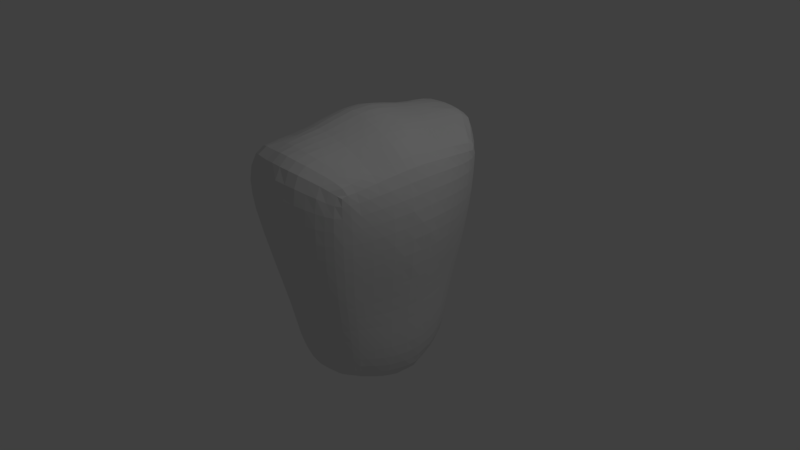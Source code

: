 # Source: player_torso.blend  (saved by Blender 2.78.0; exported with 4.5.12 LTS)
import bpy
from mathutils import Matrix  # noqa: F401  (used for matrix-valued properties, if any)

bpy.ops.wm.read_factory_settings(use_empty=True)
scene = bpy.context.scene
scene.name = 'Scene'

# ---- collections
col_collection_1 = bpy.data.collections.new('Collection 1'); scene.collection.children.link(col_collection_1)

# ---- world
world_world = bpy.data.worlds.new('World'); scene.world = world_world
world_world.color = (0.05088, 0.05088, 0.05088)
world_world.use_sun_shadow = False
world_world.sun_shadow_jitter_overblur = 0.0
world_world.cycles.sampling_method = 'MANUAL'

# ---- cameras
cam_camera = bpy.data.cameras.new('Camera')
cam_camera.clip_end = 100.0
cam_camera.lens = 35.0
cam_camera.sensor_width = 32.0
cam_camera.sensor_height = 18.0
cam_camera.ortho_scale = 7.314
cam_camera.dof.focus_distance = 0.0
cam_camera.dof.aperture_fstop = 128.0

# ---- lights
light_lamp = bpy.data.lights.new('Lamp', 'POINT')
light_lamp.transmission_factor = 0.0
light_lamp.cutoff_distance = 30.0
light_lamp.energy = 100.0
light_lamp.shadow_buffer_clip_start = 1.001
light_lamp.shadow_soft_size = 0.1
light_lamp.shadow_maximum_resolution = 0.006
light_lamp.use_absolute_resolution = True

# ---- meshes
me_cube_001 = bpy.data.meshes.new('Cube.001')
me_cube_001.from_pydata([(-0.5066, -0.7023, -0.7045), (-1.15, -1.088, 1.006), (-0.5058, 0.7058, -0.7072), (-1.144, 1.091, 1.006), (0.836, -0.7614, -0.8215), (1.136, -1.051, 0.977), (0.8371, 0.7557, -0.8157), (1.136, 1.048, 0.9771), (-0.642, -0.0003903, -0.7917), (-0.9714, -0.969, 0.07564), (-1.271, 0.0002171, 1.086), (-0.9751, 0.9707, 0.07586), (0.08496, 0.8938, -0.8903), (0.0608, 1.422, 1.197), (1.003, 0.9613, 0.02708), (1.134, -0.0003049, -0.9452), (1.243, 0.0002256, 1.047), (1.005, -0.9613, 0.02699), (0.08555, -0.8962, -0.8927), (0.06032, -1.421, 1.2), (0.05282, 0.0009612, 1.392), (0.04021, 9.615e-07, -1.15), (0.09528, -1.261, 0.03584), (1.347, -0.0005754, 0.03846), (0.09562, 1.262, 0.03562), (-1.118, -0.0004398, 0.094), (-0.5768, -0.3819, -0.756), (-1.168, -1.089, 0.601), (-1.22, 0.5518, 1.061), (-0.7156, 0.8228, -0.3846), (-0.2667, 0.8352, -0.8304), (0.7453, 1.279, 1.118), (0.9077, 0.8484, -0.4707), (1.024, 0.4431, -0.9056), (1.186, -0.57, 1.012), (0.9082, -0.8478, -0.4704), (0.5012, -0.8485, -0.8798), (-0.6142, -1.32, 1.165), (-0.5757, 0.3823, -0.7552), (-0.7144, -0.8216, -0.3855), (-1.22, -0.5515, 1.06), (-1.17, 1.089, 0.6011), (0.5039, 0.8428, -0.8738), (-0.6146, 1.318, 1.162), (1.11, 1.036, 0.5495), (1.014, -0.4425, -0.9006), (1.185, 0.5694, 1.011), (1.11, -1.037, 0.5494), (-0.2661, -0.8346, -0.83), (0.7441, -1.28, 1.117), (0.04642, -0.661, 1.316), (0.0476, 0.6602, 1.317), (0.6916, 0.0007895, 1.278), (-0.6302, 0.001151, 1.328), (0.07083, -0.4841, -1.063), (0.07099, 0.4819, -1.062), (-0.388, -4.715e-05, -1.08), (0.6794, 0.0001117, -1.117), (-0.5079, -1.158, 0.05318), (0.634, -1.206, 0.02544), (0.08266, -1.102, -0.5005), (0.09794, -1.504, 0.6437), (1.231, -0.5171, 0.03136), (1.231, 0.5138, 0.03229), (1.252, -0.0005947, -0.5178), (1.443, -0.0002088, 0.5769), (0.6365, 1.208, 0.02486), (-0.5059, 1.156, 0.05279), (0.08257, 1.104, -0.5022), (0.0979, 1.507, 0.6441), (-1.079, 0.5064, 0.09079), (-1.081, -0.5052, 0.09048), (-0.8575, -0.000547, -0.375), (-1.415, -0.0002693, 0.5971), (-1.312, -0.5518, 0.5959), (-0.8253, -0.4343, -0.3727), (-0.8246, 0.4354, -0.3713), (-0.6211, 1.355, 0.6348), (-0.3657, 1.031, -0.4551), (0.532, 1.043, -0.4883), (1.344, 0.5521, 0.5615), (1.15, 0.4667, -0.5003), (1.149, -0.4681, -0.4983), (0.7179, -1.345, 0.5939), (0.5309, -1.041, -0.4885), (-0.367, -1.03, -0.4535), (0.5851, 0.4619, -1.048), (-0.2984, 0.4311, -0.9884), (-0.2968, -0.4314, -0.9886), (-0.6067, 0.6212, 1.259), (0.6551, 0.6068, 1.21), (0.6563, -0.6089, 1.209), (-0.6064, -0.6234, 1.257), (0.5795, -0.4633, -1.048), (-0.6267, -1.354, 0.6352), (1.339, -0.5545, 0.5601), (0.7212, 1.343, 0.593), (-1.31, 0.553, 0.5962), (-0.5326, -0.5708, -0.7298), (-1.174, -1.098, 0.8423), (-1.181, 0.8834, 1.035), (-0.5889, 0.7549, -0.5796), (-0.4051, 0.7651, -0.7657), (0.9874, 1.139, 1.033), (0.8706, 0.7989, -0.6876), (0.917, 0.6353, -0.8621), (1.157, -0.8593, 0.9925), (0.8688, -0.7979, -0.686), (0.6992, -0.8003, -0.8501), (-0.9484, -1.183, 1.074), (-0.6214, 0.1907, -0.78), (-0.8439, -0.8937, -0.1664), (-1.257, -0.2614, 1.077), (-1.086, 1.034, 0.3363), (0.2916, 0.8742, -0.8849), (-0.2782, 1.387, 1.19), (1.06, 1.005, 0.2856), (1.092, -0.2258, -0.9279), (1.222, 0.2738, 1.035), (1.061, -1.006, 0.2854), (-0.1025, -0.8796, -0.872), (0.4196, -1.39, 1.178), (0.05323, -1.122, 1.284), (0.05096, 0.305, 1.366), (0.9664, 0.0002849, 1.183), (-0.304, 0.0008997, 1.385), (0.084, -0.7094, -0.996), (0.05107, 0.2416, -1.116), (-0.53, -7.938e-06, -0.9586), (0.3533, 3.457e-05, -1.133), (-0.7915, -1.091, 0.06482), (0.3805, -1.26, 0.02722), (0.08432, -1.018, -0.722), (0.1034, -1.386, 0.3244), (1.126, -0.7591, 0.0278), (1.313, 0.2575, 0.03637), (1.215, -0.0003646, -0.7552), (1.411, -0.0004946, 0.3119), (0.8431, 1.109, 0.02663), (-0.2021, 1.221, 0.04574), (0.08335, 1.024, -0.7267), (0.1034, 1.389, 0.3245), (-1.048, 0.7603, 0.08552), (-1.107, -0.2494, 0.09367), (-0.7458, -0.0006374, -0.5929), (-1.266, -0.0004017, 0.3418), (-0.6236, -0.191, -0.7815), (-1.082, -1.033, 0.3364), (-1.258, 0.2615, 1.077), (-0.8461, 0.8949, -0.1658), (-0.1034, 0.8855, -0.8774), (0.4214, 1.392, 1.179), (0.9493, 0.904, -0.2244), (1.097, 0.2257, -0.9301), (1.222, -0.2738, 1.035), (0.951, -0.9039, -0.2244), (0.2917, -0.8767, -0.8872), (-0.2778, -1.388, 1.19), (-0.5328, 0.5723, -0.7306), (-0.5886, -0.753, -0.5795), (-1.179, -0.879, 1.032), (-1.173, 1.1, 0.8436), (0.7036, 0.8011, -0.8523), (-0.9418, 1.183, 1.073), (1.134, 1.049, 0.8004), (0.9085, -0.6348, -0.857), (1.155, 0.8556, 0.9899), (1.134, -1.05, 0.8001), (-0.406, -0.7619, -0.7629), (0.9909, -1.145, 1.037), (0.0482, -0.3027, 1.363), (0.05334, 1.124, 1.283), (0.398, 0.001186, 1.336), (-0.9541, 0.0007404, 1.22), (0.05056, -0.2415, -1.116), (0.08269, 0.7094, -0.9962), (-0.2043, -2.485e-06, -1.138), (0.9455, 9.343e-06, -1.058), (-0.2032, -1.22, 0.04594), (0.8415, -1.106, 0.02701), (0.08607, -1.168, -0.2382), (0.07803, -1.518, 0.9611), (1.311, -0.2595, 0.03554), (1.123, 0.7552, 0.02857), (1.28, -0.000599, -0.2425), (1.386, 3.588e-05, 0.8251), (0.3816, 1.261, 0.02688), (-0.7916, 1.089, 0.06512), (0.08648, 1.168, -0.2383), (0.07883, 1.52, 0.9615), (-1.105, 0.2488, 0.0937), (-1.045, -0.7572, 0.08518), (-0.9815, -0.0004428, -0.145), (-1.45, -2.008e-05, 0.8579), (-1.377, -0.2608, 0.5963), (-1.254, -0.8439, 0.5958), (-1.21, -0.5353, 0.3407), (-1.329, -0.5528, 0.8457), (-0.8489, -0.2175, -0.3737), (-0.7858, -0.6422, -0.3742), (-0.7028, -0.4014, -0.5788), (-0.9508, -0.47, -0.148), (-0.7881, 0.6453, -0.3731), (-0.8476, 0.2169, -0.3728), (-0.7011, 0.4017, -0.5771), (-0.9504, 0.4716, -0.1473), (-0.251, 1.456, 0.6474), (-0.936, 1.23, 0.6148), (-0.5615, 1.247, 0.332), (-0.6427, 1.409, 0.9421), (-0.1454, 1.084, -0.4866), (-0.566, 0.9447, -0.4124), (-0.3022, 0.9603, -0.6769), (-0.4424, 1.088, -0.2066), (0.7369, 0.9667, -0.4749), (0.3109, 1.087, -0.4982), (0.505, 0.9626, -0.7117), (0.5801, 1.12, -0.235), (1.413, 0.275, 0.572), (1.233, 0.8151, 0.5493), (1.304, 0.5342, 0.2999), (1.317, 0.5644, 0.8082), (1.224, 0.2372, -0.5126), (1.039, 0.6754, -0.4809), (1.117, 0.45, -0.7319), (1.172, 0.4899, -0.2369), (1.041, -0.6768, -0.4799), (1.222, -0.2385, -0.511), (1.109, -0.4501, -0.7269), (1.174, -0.4922, -0.2369), (0.4288, -1.455, 0.6254), (0.9422, -1.205, 0.5663), (0.6808, -1.286, 0.301), (0.7407, -1.361, 0.8873), (0.311, -1.085, -0.4975), (0.7352, -0.9646, -0.4751), (0.5043, -0.9602, -0.7102), (0.5787, -1.118, -0.2352), (-0.5679, -0.9452, -0.4124), (-0.1459, -1.082, -0.4847), (-0.3023, -0.9533, -0.6696), (-0.4443, -1.09, -0.2064), (0.6469, 0.2318, -1.094), (0.5313, 0.6737, -0.9798), (0.3183, 0.476, -1.06), (0.8357, 0.4477, -1.005), (-0.3584, 0.2118, -1.048), (-0.2644, 0.6533, -0.9252), (-0.4396, 0.3929, -0.8919), (-0.1356, 0.4668, -1.043), (-0.2641, -0.6553, -0.9266), (-0.3578, -0.2114, -1.047), (-0.438, -0.3917, -0.8916), (-0.1351, -0.4686, -1.044), (-0.6239, 0.2932, 1.307), (-0.602, 1.03, 1.224), (-0.2903, 0.6494, 1.314), (-0.9356, 0.5839, 1.174), (0.6763, 0.2835, 1.256), (0.7133, 1.006, 1.189), (0.9273, 0.5812, 1.119), (0.375, 0.643, 1.277), (0.7149, -1.009, 1.19), (0.6723, -0.2834, 1.252), (0.9305, -0.5829, 1.12), (0.3729, -0.6457, 1.276), (-0.6012, -1.035, 1.228), (-0.6236, -0.2917, 1.301), (-0.2891, -0.6517, 1.312), (-0.9361, -0.5861, 1.173), (0.5282, -0.677, -0.9825), (0.6416, -0.2314, -1.091), (0.3162, -0.4793, -1.062), (0.8278, -0.4476, -1.002), (-0.9476, -1.237, 0.6154), (-0.2511, -1.451, 0.6469), (-0.566, -1.247, 0.3327), (-0.6477, -1.409, 0.9416), (1.233, -0.8177, 0.5486), (1.405, -0.2764, 0.5703), (1.299, -0.5378, 0.2981), (1.314, -0.5655, 0.8078), (0.9446, 1.205, 0.5656), (0.4317, 1.455, 0.6247), (0.6845, 1.286, 0.2999), (0.7435, 1.358, 0.887), (-1.264, 0.8523, 0.5969), (-1.374, 0.2601, 0.5963), (-1.207, 0.5365, 0.3409), (-1.329, 0.5538, 0.8463), (-1.411, 0.2589, 0.8536), (-1.244, 0.2585, 0.3416), (-1.174, 0.8148, 0.3391), (0.4335, 1.489, 0.9443), (0.4134, 1.367, 0.3131), (0.898, 1.168, 0.2906), (1.368, -0.2789, 0.8205), (1.381, -0.2691, 0.308), (1.188, -0.7934, 0.2878), (-0.2755, -1.496, 0.9699), (-0.2245, -1.331, 0.3317), (-0.8821, -1.167, 0.3353), (0.9123, -0.2259, -1.042), (0.3375, -0.2398, -1.107), (0.3, -0.7, -0.9962), (-0.9501, -0.2758, 1.206), (-0.3013, -0.2994, 1.364), (-0.2793, -1.108, 1.273), (0.3885, -0.2962, 1.316), (0.9435, -0.2722, 1.161), (0.9748, -0.9173, 1.107), (0.4034, 1.109, 1.263), (0.974, 0.9166, 1.107), (0.9436, 0.2721, 1.162), (-0.9359, 0.9401, 1.149), (-0.2791, 1.109, 1.275), (-0.3017, 0.301, 1.367), (-0.1821, -0.2309, -1.103), (-0.5019, -0.1935, -0.9379), (-0.4003, -0.6001, -0.8429), (-0.1071, 0.6986, -0.9795), (-0.4005, 0.6005, -0.8435), (-0.5014, 0.1942, -0.9374), (0.7508, 0.6509, -0.9471), (0.3004, 0.6971, -0.994), (0.3389, 0.2396, -1.108), (-0.1779, -1.141, -0.226), (-0.1177, -1.006, -0.7086), (-0.4641, -0.8666, -0.6167), (0.7862, -1.036, -0.227), (0.7027, -0.8961, -0.6955), (0.2953, -0.9982, -0.7174), (0.9778, -1.214, 0.835), (0.8948, -1.165, 0.2915), (0.4115, -1.366, 0.3138), (1.25, -0.2489, -0.2414), (1.184, -0.2301, -0.7461), (0.998, -0.6467, -0.7005), (1.071, 0.7148, -0.2288), (1.002, 0.6466, -0.7032), (1.191, 0.2296, -0.7499), (1.235, 0.8351, 0.7969), (1.186, 0.7888, 0.289), (1.384, 0.2672, 0.309), (0.3418, 1.162, -0.2412), (0.2942, 1.003, -0.7216), (0.7048, 0.8972, -0.6956), (-0.688, 1.018, -0.184), (-0.4625, 0.8705, -0.6207), (-0.1183, 1.011, -0.7133), (-0.9618, 1.26, 0.8804), (-0.8767, 1.163, 0.3355), (-0.2237, 1.334, 0.3316), (-0.9719, 0.2339, -0.145), (-0.7323, 0.2006, -0.5876), (-0.6593, 0.5952, -0.5704), (-0.9158, -0.6998, -0.1546), (-0.6588, -0.5933, -0.5714), (-0.7343, -0.2015, -0.5889), (-1.274, -0.8644, 0.8389), (-1.169, -0.8096, 0.3392), (-1.247, -0.2594, 0.3415), (-1.411, -0.2591, 0.8536), (-0.9731, -0.2343, -0.1452), (-0.9169, 0.7016, -0.1534), (-0.275, 1.497, 0.9709), (-0.1765, 1.141, -0.2259), (0.7866, 1.037, -0.2271), (1.367, 0.2783, 0.8202), (1.25, 0.2472, -0.2413), (1.074, -0.7168, -0.2291), (0.4301, -1.487, 0.9429), (0.3412, -1.161, -0.2411), (-0.6875, -1.019, -0.1843), (0.9157, 0.2265, -1.044), (-0.1819, 0.231, -1.103), (-0.1067, -0.6969, -0.9773), (-0.9493, 0.2773, 1.206), (0.3911, 0.2986, 1.317), (0.4029, -1.108, 1.263), (-0.9364, -0.9387, 1.149), (0.745, -0.6497, -0.9423), (-0.9636, -1.258, 0.8791), (1.234, -0.836, 0.797), (0.977, 1.211, 0.8342), (-1.275, 0.8669, 0.8405), (-0.5169, -0.6501, -0.7178), (-1.167, -1.097, 0.9412), (-1.166, 1.014, 1.023), (-0.5391, 0.7269, -0.6577), (-0.4633, 0.7316, -0.7338), (1.086, 1.094, 1.011), (0.8527, 0.7765, -0.7684), (0.8728, 0.7114, -0.8412), (1.154, -0.9803, 0.9937), (0.8493, -0.7752, -0.7658), (0.781, -0.7809, -0.8377), (-1.077, -1.132, 1.038), (-0.6364, 0.0952, -0.7886), (-0.9089, -0.9322, -0.04857), (-1.268, -0.1294, 1.083), (-1.03, 1.001, 0.205), (0.1866, 0.887, -0.8895), (-0.1131, 1.414, 1.199), (1.031, 0.984, 0.1555), (1.118, -0.1137, -0.9382), (1.237, 0.1351, 1.045), (1.032, -0.9843, 0.1554), (-0.01133, -0.8938, -0.887), (0.2403, -1.412, 1.191), (0.05522, -1.301, 1.259), (0.05271, 0.1493, 1.388), (1.112, 0.0001144, 1.122), (-0.1311, 0.0007563, 1.397), (0.08465, -0.8139, -0.955), (0.04282, 0.1227, -1.14), (-0.5888, -0.0001466, -0.8804), (0.1921, 1.7e-05, -1.139), (-0.9011, -1.044, 0.06996), (0.241, -1.268, 0.03049), (0.08564, -0.9608, -0.812), (0.1001, -1.321, 0.1773), (1.07, -0.8676, 0.02704), (1.342, 0.1286, 0.03855), (1.177, -0.000257, -0.8538), (1.379, -0.000584, 0.1757), (0.93, 1.043, 0.02665), (-0.05246, 1.245, 0.04075), (0.0843, 0.9663, -0.817), (0.1003, 1.323, 0.1773), (-1.023, 0.8773, 0.08048), (-1.116, -0.1242, 0.09382), (-0.6937, -0.0005631, -0.6955), (-1.191, -0.0004218, 0.2169), (-0.6022, -0.2859, -0.77), (-1.132, -1.065, 0.4691), (-1.242, 0.3987, 1.07), (-0.7802, 0.8577, -0.2777), (-0.1881, 0.8673, -0.8601), (0.5932, 1.353, 1.161), (0.9269, 0.875, -0.3487), (1.065, 0.3361, -0.919), (1.204, -0.4184, 1.025), (0.9281, -0.8747, -0.3486), (0.3966, -0.8646, -0.8848), (-0.4423, -1.367, 1.189), (-0.5523, 0.4789, -0.7428), (-0.6486, -0.786, -0.4867), (-1.202, -0.7219, 1.049), (-1.17, 1.093, 0.727), (0.6065, 0.8262, -0.8685), (-0.7897, 1.255, 1.122), (1.124, 1.043, 0.679), (0.9591, -0.5436, -0.8784), (1.173, 0.7201, 1.003), (1.124, -1.044, 0.6788), (-0.3389, -0.799, -0.7974), (0.8798, -1.213, 1.08), (0.04721, -0.4667, 1.343), (0.04682, 0.915, 1.302), (0.5487, 0.00101, 1.307), (-0.791, 0.001015, 1.275), (0.06025, -0.362, -1.089), (0.07758, 0.6009, -1.034), (-0.3014, -2.787e-05, -1.117), (0.8189, 0.0001067, -1.092), (-0.3546, -1.19, 0.04924), (0.7445, -1.163, 0.02602), (0.08358, -1.134, -0.3719), (0.08805, -1.525, 0.8089), (1.279, -0.3891, 0.034), (1.177, 0.6383, 0.02992), (1.262, -0.0006082, -0.3824), (1.419, -0.0001322, 0.7021), (0.5146, 1.24, 0.02478), (-0.6576, 1.123, 0.0582), (0.08384, 1.135, -0.3723), (0.08847, 1.527, 0.8092), (-1.092, 0.3762, 0.09238), (-1.065, -0.6342, 0.08786), (-0.9179, -0.0004769, -0.2611), (-1.459, -0.0001185, 0.7274), (-1.406, -0.1285, 0.5968), (-1.289, -0.7059, 0.5965), (-1.146, -0.5213, 0.2146), (-1.334, -0.554, 0.7223), (-0.8556, -0.1089, -0.3749), (-0.8089, -0.5412, -0.3732), (-0.6411, -0.389, -0.6722), (-0.8873, -0.452, -0.2619), (-0.7609, 0.7416, -0.3778), (-0.8374, 0.3262, -0.3721), (-0.6394, 0.3891, -0.6708), (-0.887, 0.4534, -0.2609), (-0.07591, 1.49, 0.6477), (-0.7957, 1.297, 0.6256), (-0.5329, 1.198, 0.1897), (-0.6395, 1.395, 0.7921), (-0.03192, 1.099, -0.4974), (-0.4701, 0.9916, -0.4334), (-0.2805, 0.9073, -0.7644), (-0.4042, 1.059, -0.3319), (0.828, 0.9148, -0.4713), (0.4226, 1.068, -0.4944), (0.5004, 0.9107, -0.8029), (0.5538, 1.079, -0.363), (1.44, 0.1373, 0.5766), (1.292, 0.6879, 0.5547), (1.269, 0.5242, 0.1666), (1.339, 0.5588, 0.6874), (1.246, 0.1189, -0.5172), (1.098, 0.5746, -0.4906), (1.079, 0.4451, -0.8265), (1.158, 0.4777, -0.3704), (0.9788, -0.7688, -0.4734), (1.191, -0.3551, -0.5063), (1.069, -0.4447, -0.8211), (1.159, -0.4796, -0.3696), (0.2687, -1.496, 0.6373), (0.8394, -1.28, 0.5791), (0.6581, -1.248, 0.1611), (0.731, -1.36, 0.7431), (0.1973, -1.098, -0.5012), (0.6362, -1.008, -0.4816), (0.5001, -0.9079, -0.8002), (0.5526, -1.078, -0.3633), (-0.6525, -0.8911, -0.3966), (-0.2581, -1.061, -0.4719), (-0.2804, -0.8988, -0.756), (-0.4058, -1.059, -0.3313), (0.6747, 0.1161, -1.113), (0.5551, 0.5735, -1.021), (0.1912, 0.4802, -1.062), (0.7147, 0.4538, -1.03), (-0.3805, 0.1068, -1.072), (-0.2764, 0.5463, -0.9603), (-0.509, 0.3831, -0.8293), (-0.2218, 0.4512, -1.021), (-0.2605, -0.7553, -0.888), (-0.3273, -0.3174, -1.018), (-0.5088, -0.382, -0.8295), (-0.2208, -0.4522, -1.021), (-0.6284, 0.1442, 1.326), (-0.5988, 0.8292, 1.235), (-0.1248, 0.6574, 1.325), (-0.7709, 0.6052, 1.221), (0.6894, 0.1391, 1.275), (0.6809, 0.8115, 1.196), (1.066, 0.5737, 1.072), (0.5212, 0.6263, 1.249), (0.7339, -1.167, 1.168), (0.6598, -0.4346, 1.233), (1.068, -0.5746, 1.074), (0.5207, -0.629, 1.247), (-0.6034, -1.205, 1.215), (-0.6157, -0.4465, 1.283), (-0.1246, -0.6592, 1.324), (-0.7716, -0.6077, 1.219), (0.51, -0.7729, -0.9421), (0.6125, -0.3472, -1.072), (0.1903, -0.4835, -1.064), (0.7079, -0.4545, -1.029), (-1.082, -1.176, 0.6075), (-0.4337, -1.409, 0.6425), (-0.5362, -1.199, 0.1903), (-0.6449, -1.394, 0.7921), (1.175, -0.9347, 0.5469), (1.382, -0.4158, 0.5667), (1.266, -0.5278, 0.1651), (1.334, -0.5603, 0.6863), (1.035, 1.127, 0.5557), (0.5844, 1.403, 0.6091), (0.6616, 1.249, 0.16), (0.7339, 1.357, 0.7422), (-1.237, 0.9871, 0.5986), (-1.34, 0.3999, 0.5958), (-1.144, 0.5226, 0.2148), (-1.334, 0.5551, 0.7228), (-0.5525, -0.4784, -0.7424), (-1.17, -1.092, 0.7263), (-1.203, 0.7236, 1.05), (-0.6495, 0.7875, -0.486), (-0.3392, 0.8, -0.798), (0.8748, 1.203, 1.072), (0.8893, 0.8232, -0.5861), (0.9719, 0.5446, -0.8866), (1.172, -0.7212, 1.002), (0.8888, -0.8225, -0.5855), (0.6046, -0.8223, -0.8633), (-0.7914, -1.248, 1.117), (-0.6001, 0.2862, -0.7683), (-0.7788, -0.8567, -0.2786), (-1.242, -0.3991, 1.07), (-1.136, 1.065, 0.469), (0.3984, 0.8582, -0.8785), (-0.4429, 1.362, 1.185), (1.087, 1.023, 0.4172), (1.062, -0.336, -0.9184), (1.203, 0.4183, 1.024), (1.087, -1.024, 0.4171), (-0.1877, -0.8594, -0.8526), (0.5903, -1.349, 1.156), (0.04685, -0.9133, 1.302), (0.04972, 0.4708, 1.343), (0.8265, 0.0006114, 1.237), (-0.4693, 0.001196, 1.362), (0.07919, -0.6007, -1.033), (0.06189, 0.361, -1.089), (-0.4638, -9.549e-06, -1.026), (0.5193, 7.04e-05, -1.127), (-0.6581, -1.125, 0.05858), (0.512, -1.239, 0.02567), (0.08306, -1.065, -0.6182), (0.1032, -1.451, 0.4795), (1.18, -0.6414, 0.02917), (1.278, 0.386, 0.03468), (1.24, -0.000513, -0.6433), (1.437, -0.0003515, 0.4462), (0.7455, 1.164, 0.02589), (-0.353, 1.191, 0.04948), (0.08251, 1.069, -0.6218), (0.1032, 1.453, 0.4796), (-1.066, 0.6362, 0.08875), (-1.095, -0.3764, 0.09266), (-0.8002, -0.0006166, -0.4857), (-1.343, -0.0003663, 0.4685), (-0.6378, -0.09586, -0.7894), (-1.026, -0.9997, 0.205), (-1.27, 0.1299, 1.085), (-0.9121, 0.9338, -0.04818), (-0.01215, 0.8948, -0.8877), (0.2414, 1.411, 1.188), (0.9752, 0.9339, -0.09928), (1.13, 0.1134, -0.9446), (1.235, -0.135, 1.043), (0.9771, -0.9337, -0.09933), (0.1875, -0.8872, -0.8897), (-0.1112, -1.406, 1.193), (-0.5168, 0.6525, -0.7189), (-0.5394, -0.724, -0.6561), (-1.164, -1.007, 1.018), (-1.164, 1.101, 0.9427), (0.7847, 0.7774, -0.8349), (-1.062, 1.126, 1.033), (1.14, 1.052, 0.9063), (0.8688, -0.7129, -0.8409), (1.145, 0.9703, 0.9845), (1.14, -1.054, 0.9059), (-0.4646, -0.7282, -0.731), (1.076, -1.086, 0.9991), (0.04977, -0.1479, 1.382), (0.05697, 1.293, 1.251), (0.2352, 0.001285, 1.366), (-1.117, 0.0006187, 1.159), (0.04286, -0.1227, -1.14), (0.08397, 0.8116, -0.9528), (-0.09278, -2.705e-06, -1.149), (1.054, -0.0001697, -1.011), (-0.05314, -1.244, 0.04129), (0.9285, -1.039, 0.02718), (0.0902, -1.209, -0.102), (0.06845, -1.487, 1.096), (1.336, -0.13, 0.03738), (1.066, 0.8635, 0.02773), (1.31, -0.0005989, -0.1016), (1.331, 0.0001887, 0.9426), (0.2413, 1.269, 0.03058), (-0.899, 1.041, 0.07096), (0.09062, 1.21, -0.1023), (0.06924, 1.49, 1.096), (-1.114, 0.1234, 0.09404), (-1.017, -0.8714, 0.08092), (-1.048, -0.0004401, -0.02668), (-1.38, 2.064e-05, 0.9823), (-1.342, -0.401, 0.5958), (-1.217, -0.9734, 0.5976), (-1.267, -0.5458, 0.4682), (-1.292, -0.5504, 0.9625), (-0.8386, -0.3261, -0.3728), (-0.7569, -0.7377, -0.3785), (-0.7638, -0.417, -0.4784), (-1.015, -0.4879, -0.03051), (-0.8089, 0.5429, -0.3713), (-0.8547, 0.108, -0.3741), (-0.7626, 0.4177, -0.4768), (-1.014, 0.4893, -0.03003), (-0.4324, 1.412, 0.6427), (-1.063, 1.164, 0.6068), (-0.5923, 1.301, 0.4803), (-0.6311, 1.385, 1.07), (-0.2571, 1.061, -0.4725), (-0.6505, 0.89, -0.3958), (-0.3309, 0.9997, -0.5721), (-0.4767, 1.121, -0.07882), (0.6378, 1.008, -0.4804), (0.1972, 1.099, -0.501), (0.5156, 1.005, -0.6059), (0.6087, 1.163, -0.1061), (1.384, 0.4134, 0.5675), (1.173, 0.9316, 0.5476), (1.33, 0.5437, 0.4318), (1.268, 0.5677, 0.9191), (1.191, 0.3535, -0.5071), (0.9767, 0.7675, -0.4737), (1.138, 0.4573, -0.6221), (1.196, 0.5022, -0.1023), (1.097, -0.5758, -0.4885), (1.242, -0.12, -0.5149), (1.134, -0.458, -0.6186), (1.198, -0.5049, -0.1028), (0.5794, -1.404, 0.6102), (1.032, -1.126, 0.5562), (0.7009, -1.319, 0.4457), (0.7456, -1.338, 1.017), (0.4226, -1.066, -0.4928), (0.8265, -0.9121, -0.4708), (0.5147, -1.003, -0.6054), (0.6069, -1.162, -0.106), (-0.4716, -0.9908, -0.432), (-0.03201, -1.096, -0.4939), (-0.3316, -0.9966, -0.5681), (-0.4784, -1.122, -0.07863), (0.6172, 0.3472, -1.072), (0.513, 0.7676, -0.9366), (0.4505, 0.4697, -1.056), (0.941, 0.4439, -0.9642), (-0.3282, 0.3185, -1.018), (-0.2609, 0.7535, -0.8864), (-0.3695, 0.4101, -0.9447), (-0.03811, 0.4773, -1.056), (-0.2759, -0.5475, -0.9602), (-0.3796, -0.1067, -1.07), (-0.3676, -0.4095, -0.9445), (-0.03795, -0.4791, -1.057), (-0.6165, 0.449, 1.286), (-0.6066, 1.196, 1.206), (-0.4485, 0.6372, 1.289), (-1.092, 0.5644, 1.121), (0.6625, 0.4356, 1.235), (0.7333, 1.165, 1.167), (0.789, 0.5928, 1.165), (0.2166, 0.6561, 1.298), (0.6827, -0.8131, 1.197), (0.6853, -0.1386, 1.269), (0.7916, -0.5949, 1.165), (0.2144, -0.6578, 1.299), (-0.5991, -0.8312, 1.235), (-0.628, -0.1427, 1.317), (-0.4475, -0.6394, 1.288), (-1.091, -0.5654, 1.121), (0.5514, -0.5744, -1.019), (0.6676, -0.1158, -1.109), (0.4469, -0.472, -1.057), (0.9323, -0.4434, -0.9603), (-0.8005, -1.297, 0.6259), (-0.0758, -1.485, 0.6473), (-0.5974, -1.3, 0.4809), (-0.6336, -1.385, 1.07), (1.288, -0.6897, 0.5536), (1.427, -0.138, 0.5743), (1.324, -0.5467, 0.43), (1.267, -0.5685, 0.9195), (0.8408, 1.277, 0.5783), (0.2691, 1.494, 0.6371), (0.7044, 1.318, 0.4446), (0.7478, 1.337, 1.017), (-1.291, 0.7087, 0.5969), (-1.403, 0.1281, 0.5969), (-1.265, 0.5469, 0.4684), (-1.293, 0.5511, 0.9629), (-1.366, 0.3974, 0.8489), (-1.441, 0.1286, 0.8569), (-1.416, 0.259, 0.7251), (-1.355, 0.2597, 0.976), (-1.225, 0.3942, 0.3412), (-1.26, 0.1276, 0.3417), (-1.174, 0.2545, 0.2166), (-1.312, 0.2604, 0.4683), (-1.145, 0.9382, 0.3375), (-1.194, 0.6805, 0.3403), (-1.112, 0.7881, 0.2111), (-1.224, 0.834, 0.4682), (0.5989, 1.432, 0.9189), (0.257, 1.522, 0.9609), (0.4351, 1.484, 0.787), (0.4272, 1.453, 1.074), (0.5556, 1.332, 0.306), (0.263, 1.39, 0.3189), (0.3992, 1.315, 0.1668), (0.4239, 1.413, 0.466), (0.9856, 1.094, 0.2871), (0.7981, 1.232, 0.2949), (0.8713, 1.141, 0.157), (0.9222, 1.189, 0.4274), (1.347, -0.4217, 0.815), (1.386, -0.1385, 0.8255), (1.398, -0.2784, 0.6978), (1.309, -0.2775, 0.9342), (1.347, -0.404, 0.3039), (1.409, -0.1346, 0.3118), (1.348, -0.2645, 0.1726), (1.396, -0.2732, 0.4399), (1.128, -0.9068, 0.2853), (1.246, -0.669, 0.2925), (1.158, -0.7776, 0.1574), (1.214, -0.8064, 0.4186), (-0.4574, -1.469, 0.9658), (-0.09988, -1.521, 0.9733), (-0.266, -1.491, 0.8142), (-0.2777, -1.457, 1.093), (-0.3918, -1.291, 0.332), (-0.05971, -1.364, 0.329), (-0.2137, -1.272, 0.1862), (-0.237, -1.392, 0.485), (-1.003, -1.113, 0.3356), (-0.7386, -1.209, 0.3343), (-0.837, -1.128, 0.1982), (-0.9158, -1.204, 0.4752), (0.8751, -0.3373, -1.025), (0.9426, -0.1135, -1.057), (0.7858, -0.2279, -1.074), (1.012, -0.2252, -0.9923), (0.3264, -0.3596, -1.086), (0.3485, -0.1207, -1.126), (0.1893, -0.2421, -1.112), (0.4902, -0.2357, -1.101), (0.2937, -0.7976, -0.951), (0.3072, -0.5942, -1.034), (0.1897, -0.7066, -0.9975), (0.4145, -0.6876, -0.9892), (-0.9428, -0.4233, 1.19), (-0.9546, -0.1352, 1.219), (-0.7857, -0.2847, 1.258), (-1.108, -0.2685, 1.143), (-0.2973, -0.4613, 1.342), (-0.305, -0.1467, 1.383), (-0.1305, -0.3019, 1.373), (-0.4628, -0.2969, 1.336), (-0.2776, -1.269, 1.244), (-0.2818, -0.899, 1.289), (-0.1163, -1.118, 1.282), (-0.4373, -1.079, 1.255), (0.3803, -0.458, 1.296), (0.3997, -0.1441, 1.333), (0.5357, -0.2903, 1.287), (0.2226, -0.3016, 1.341), (0.9276, -0.4195, 1.139), (0.9594, -0.1335, 1.179), (1.089, -0.2714, 1.104), (0.8058, -0.2772, 1.21), (0.9877, -1.052, 1.088), (0.9539, -0.7572, 1.113), (1.079, -0.8829, 1.058), (0.8462, -0.9551, 1.146), (0.3811, 0.8778, 1.267), (0.4136, 1.277, 1.237), (0.5683, 1.066, 1.232), (0.2269, 1.113, 1.273), (0.9502, 0.755, 1.112), (0.9892, 1.053, 1.09), (1.078, 0.8811, 1.057), (0.8447, 0.9534, 1.145), (0.9598, 0.1339, 1.179), (0.9263, 0.4186, 1.139), (1.09, 0.2712, 1.105), (0.8077, 0.2772, 1.213), (-0.9357, 0.7648, 1.162), (-0.9398, 1.087, 1.126), (-0.7727, 0.9832, 1.191), (-1.074, 0.9037, 1.098), (-0.2819, 0.8981, 1.289), (-0.2777, 1.274, 1.249), (-0.1156, 1.113, 1.28), (-0.4374, 1.077, 1.254), (-0.3045, 0.1485, 1.383), (-0.2981, 0.4625, 1.344), (-0.1298, 0.3034, 1.375), (-0.4638, 0.2988, 1.341), (-0.1588, -0.3472, -1.073), (-0.1986, -0.1169, -1.128), (-0.2755, -0.2219, -1.082), (-0.0738, -0.2376, -1.113), (-0.4711, -0.2901, -0.9159), (-0.5232, -0.09721, -0.9536), (-0.5653, -0.1901, -0.8654), (-0.4324, -0.2011, -0.9983), (-0.3969, -0.6902, -0.8107), (-0.413, -0.4981, -0.8686), (-0.4671, -0.5795, -0.7908), (-0.3339, -0.6268, -0.8874), (-0.1183, 0.5869, -1.015), (-0.1027, 0.803, -0.9385), (-0.1893, 0.6797, -0.9574), (-0.01617, 0.7066, -0.9903), (-0.4143, 0.4983, -0.8691), (-0.3961, 0.6922, -0.8127), (-0.4672, 0.5806, -0.7917), (-0.3343, 0.6257, -0.8868), (-0.5229, 0.09737, -0.9534), (-0.4714, 0.2916, -0.9156), (-0.5639, 0.1905, -0.8641), (-0.4328, 0.2018, -0.9986), (0.7915, 0.5539, -0.98), (0.7215, 0.7374, -0.9109), (0.644, 0.6627, -0.968), (0.8429, 0.6391, -0.9096), (0.308, 0.5914, -1.032), (0.2933, 0.7959, -0.9497), (0.1896, 0.7032, -0.9948), (0.4161, 0.6844, -0.9868), (0.3489, 0.1208, -1.126), (0.3288, 0.358, -1.085), (0.1899, 0.242, -1.112), (0.4937, 0.2358, -1.103), (-0.3115, -1.117, -0.217), (-0.04526, -1.158, -0.2332), (-0.1623, -1.112, -0.3584), (-0.1916, -1.176, -0.09105), (-0.2126, -0.9861, -0.6934), (-0.01856, -1.019, -0.7197), (-0.1081, -0.9504, -0.7986), (-0.1306, -1.047, -0.6012), (-0.5327, -0.8147, -0.5949), (-0.3867, -0.9123, -0.6421), (-0.4288, -0.8183, -0.6977), (-0.5114, -0.9072, -0.5194), (0.6875, -1.083, -0.2308), (0.8748, -0.9773, -0.2248), (0.7594, -0.9996, -0.3523), (0.8135, -1.071, -0.1009), (0.6059, -0.9326, -0.7043), (0.7919, -0.8537, -0.6897), (0.696, -0.8536, -0.7825), (0.7158, -0.9298, -0.5898), (0.1892, -1.013, -0.7222), (0.4007, -0.9809, -0.7135), (0.2927, -0.9402, -0.8064), (0.3017, -1.044, -0.6121), (0.8697, -1.289, 0.8597), (1.07, -1.139, 0.8159), (0.9614, -1.215, 0.7034), (0.9811, -1.189, 0.9454), (0.7953, -1.231, 0.2957), (0.983, -1.09, 0.2879), (0.8679, -1.137, 0.1579), (0.9192, -1.188, 0.4282), (0.2624, -1.389, 0.319), (0.5522, -1.332, 0.3074), (0.3979, -1.314, 0.1673), (0.4213, -1.413, 0.4668), (1.216, -0.3719, -0.2399), (1.273, -0.1249, -0.2422), (1.233, -0.2436, -0.3791), (1.277, -0.2542, -0.1025), (1.154, -0.3421, -0.7389), (1.209, -0.1159, -0.7538), (1.145, -0.2273, -0.843), (1.206, -0.2338, -0.6335), (0.9372, -0.7302, -0.6913), (1.056, -0.5525, -0.7131), (0.9615, -0.6377, -0.7885), (1.022, -0.6599, -0.5957), (1.123, 0.6057, -0.2329), (1.014, 0.8157, -0.2258), (1.053, 0.6943, -0.3563), (1.094, 0.7353, -0.1004), (1.063, 0.5525, -0.7179), (0.9393, 0.7306, -0.6931), (0.9661, 0.6373, -0.7906), (1.024, 0.6591, -0.5977), (1.213, 0.1153, -0.7561), (1.16, 0.3417, -0.7422), (1.154, 0.2272, -0.8482), (1.21, 0.2328, -0.6358), (1.277, 0.7049, 0.8016), (1.192, 0.9531, 0.7979), (1.241, 0.8258, 0.6762), (1.205, 0.8421, 0.9027), (1.247, 0.6652, 0.2939), (1.125, 0.9027, 0.2863), (1.155, 0.7726, 0.1585), (1.213, 0.8027, 0.4197), (1.409, 0.1334, 0.312), (1.352, 0.401, 0.3054), (1.35, 0.2625, 0.1735), (1.403, 0.2714, 0.4414), (0.464, 1.146, -0.239), (0.2156, 1.17, -0.241), (0.3245, 1.123, -0.3725), (0.3615, 1.208, -0.1081), (0.3999, 0.986, -0.7181), (0.188, 1.018, -0.7268), (0.2911, 0.9458, -0.8117), (0.301, 1.047, -0.6144), (0.7937, 0.855, -0.6908), (0.608, 0.9327, -0.7031), (0.6989, 0.8547, -0.7837), (0.718, 0.9314, -0.5896), (-0.572, 1.056, -0.1954), (-0.7832, 0.968, -0.1746), (-0.6282, 0.9816, -0.2999), (-0.7409, 1.053, -0.06246), (-0.3855, 0.9192, -0.6493), (-0.5318, 0.8169, -0.5965), (-0.4271, 0.824, -0.7034), (-0.5095, 0.9086, -0.5211), (-0.01931, 1.024, -0.7248), (-0.213, 0.9901, -0.6978), (-0.1089, 0.9564, -0.8042), (-0.1307, 1.05, -0.6049), (-0.8153, 1.337, 0.9112), (-1.088, 1.189, 0.8596), (-0.9572, 1.255, 0.752), (-0.9503, 1.237, 0.9892), (-0.7329, 1.207, 0.334), (-0.9988, 1.108, 0.336), (-0.8333, 1.124, 0.1987), (-0.9058, 1.197, 0.475), (-0.05955, 1.367, 0.329), (-0.3898, 1.293, 0.3316), (-0.2128, 1.274, 0.1859), (-0.2366, 1.396, 0.4849), (-0.9622, 0.3524, -0.1459), (-0.9789, 0.1163, -0.1451), (-0.9086, 0.2255, -0.2603), (-1.037, 0.2418, -0.02682), (-0.7182, 0.3013, -0.5826), (-0.7421, 0.09988, -0.5915), (-0.677, 0.1943, -0.6875), (-0.7888, 0.2084, -0.482), (-0.6305, 0.6815, -0.5722), (-0.6819, 0.5008, -0.5726), (-0.5961, 0.5782, -0.6569), (-0.7231, 0.6185, -0.4748), (-0.936, -0.5875, -0.151), (-0.8892, -0.8055, -0.1604), (-0.8512, -0.6709, -0.267), (-0.9789, -0.7273, -0.03667), (-0.6826, -0.4996, -0.5743), (-0.6293, -0.6791, -0.5725), (-0.5959, -0.5766, -0.6572), (-0.7217, -0.616, -0.4761), (-0.7433, -0.1011, -0.5922), (-0.7204, -0.3017, -0.5841), (-0.6793, -0.1951, -0.6888), (-0.7904, -0.2092, -0.483), (-1.305, -0.7155, 0.8432), (-1.24, -0.9965, 0.8394), (-1.277, -0.8574, 0.7208), (-1.238, -0.8661, 0.9429), (-1.193, -0.6773, 0.3401), (-1.137, -0.9318, 0.338), (-1.108, -0.7833, 0.2112), (-1.215, -0.8265, 0.468), (-1.262, -0.1284, 0.3417), (-1.228, -0.3948, 0.3412), (-1.176, -0.2553, 0.2165), (-1.316, -0.2614, 0.4683), (-1.44, -0.1287, 0.8568), (-1.366, -0.3976, 0.8489), (-1.415, -0.2596, 0.7251), (-1.354, -0.2598, 0.976), (-0.9796, -0.1171, -0.1452), (-0.9633, -0.3519, -0.1461), (-0.9096, -0.2259, -0.2605), (-1.039, -0.2422, -0.02685), (-0.8909, 0.8069, -0.1594), (-0.9361, 0.5892, -0.1497), (-0.8514, 0.6721, -0.2653), (-0.9819, 0.7307, -0.03607), (-0.09906, 1.518, 0.9705), (-0.4554, 1.47, 0.968), (-0.2658, 1.493, 0.8149), (-0.2782, 1.459, 1.096), (-0.04447, 1.158, -0.2332), (-0.3093, 1.117, -0.2168), (-0.1611, 1.111, -0.3582), (-0.1902, 1.177, -0.09109), (0.8745, 0.9787, -0.2249), (0.6882, 1.084, -0.2307), (0.76, 1.001, -0.3522), (0.8144, 1.074, -0.1011), (1.384, 0.1385, 0.8247), (1.347, 0.4205, 0.8151), (1.396, 0.2774, 0.6975), (1.309, 0.2772, 0.9344), (1.273, 0.1236, -0.2422), (1.215, 0.3697, -0.2397), (1.233, 0.242, -0.3793), (1.278, 0.2523, -0.102), (1.017, -0.8171, -0.226), (1.126, -0.6079, -0.233), (1.056, -0.6957, -0.3562), (1.098, -0.7384, -0.101), (0.2556, -1.516, 0.9569), (0.594, -1.431, 0.9179), (0.4314, -1.482, 0.7871), (0.4242, -1.452, 1.073), (0.2153, -1.169, -0.2409), (0.4628, -1.144, -0.239), (0.3243, -1.122, -0.3718), (0.3606, -1.207, -0.108), (-0.7818, -0.9675, -0.1751), (-0.5721, -1.057, -0.1952), (-0.6278, -0.9815, -0.3003), (-0.7414, -1.055, -0.06288), (0.944, 0.1136, -1.058), (0.8795, 0.3381, -1.026), (0.7876, 0.2286, -1.074), (1.017, 0.2255, -0.9944), (-0.1985, 0.1168, -1.128), (-0.1587, 0.3471, -1.072), (-0.2753, 0.2221, -1.082), (-0.07338, 0.2377, -1.113), (-0.1021, -0.798, -0.9338), (-0.1178, -0.5875, -1.014), (-0.1893, -0.6777, -0.9547), (-0.01526, -0.7065, -0.9899), (-0.9536, 0.1368, 1.219), (-0.943, 0.4238, 1.191), (-0.7854, 0.287, 1.259), (-1.109, 0.2693, 1.145), (0.3994, 0.1467, 1.333), (0.3843, 0.4597, 1.297), (0.5383, 0.2924, 1.288), (0.2269, 0.3043, 1.343), (0.4128, -1.273, 1.235), (0.3812, -0.8792, 1.267), (0.5669, -1.064, 1.231), (0.2267, -1.115, 1.276), (-0.9407, -1.085, 1.126), (-0.9363, -0.7654, 1.162), (-0.7727, -0.983, 1.192), (-1.074, -0.9022, 1.097), (0.7169, -0.7352, -0.9059), (0.7836, -0.5535, -0.9752), (0.6406, -0.6608, -0.9632), (0.8351, -0.6389, -0.9051), (-1.089, -1.186, 0.8583), (-0.8177, -1.333, 0.9089), (-0.9556, -1.253, 0.7513), (-0.9569, -1.236, 0.9884), (1.191, -0.9535, 0.7971), (1.275, -0.7056, 0.8015), (1.24, -0.8267, 0.6758), (1.206, -0.8449, 0.9042), (1.068, 1.136, 0.8153), (0.8696, 1.285, 0.8588), (0.961, 1.212, 0.7027), (0.9821, 1.187, 0.9455), (-1.239, 0.9989, 0.8409), (-1.305, 0.7174, 0.8442), (-1.275, 0.8576, 0.7213), (-1.241, 0.8719, 0.9459), (-1.271, 0.7188, 0.9554), (-1.31, 0.7142, 0.7229), (-1.245, 0.9939, 0.7244), (0.8766, 1.263, 0.9817), (0.857, 1.287, 0.7212), (1.054, 1.135, 0.6891), (1.238, -0.7124, 0.9117), (1.29, -0.6979, 0.6803), (1.188, -0.9443, 0.6754), (-0.8073, -1.309, 1.027), (-0.8143, -1.325, 0.7715), (-1.089, -1.186, 0.7382), (0.8813, -0.5464, -0.9348), (0.6715, -0.5628, -1.001), (0.6175, -0.7534, -0.9265), (-1.084, -0.7389, 1.112), (-0.7695, -0.797, 1.203), (-0.7797, -1.143, 1.173), (0.216, -0.9038, 1.289), (0.5379, -0.8468, 1.236), (0.5828, -1.234, 1.211), (0.2233, 0.4682, 1.322), (0.5294, 0.4485, 1.269), (0.5504, 0.1433, 1.305), (-1.102, 0.4102, 1.133), (-0.7786, 0.4381, 1.242), (-0.7896, 0.141, 1.275), (-0.02419, -0.5975, -1.027), (-0.2012, -0.5699, -0.9915), (-0.185, -0.7796, -0.914), (-0.0553, 0.3563, -1.084), (-0.2487, 0.3341, -1.051), (-0.2949, 0.1122, -1.107), (0.9841, 0.3362, -0.9815), (0.7541, 0.3419, -1.054), (0.818, 0.1146, -1.091), (-0.6168, -1.09, -0.07094), (-0.5221, -1.024, -0.3153), (-0.7179, -0.929, -0.2883), (0.4877, -1.19, -0.1079), (0.4405, -1.104, -0.3683), (0.2051, -1.132, -0.3736), (0.5944, -1.41, 1.054), (0.5883, -1.425, 0.7659), (0.2638, -1.524, 0.8041), (1.149, -0.6251, -0.1021), (1.11, -0.591, -0.3627), (0.9964, -0.7918, -0.3511), (1.243, 0.3781, -0.1022), (1.2, 0.3613, -0.3756), (1.255, 0.1211, -0.382), (1.292, 0.4206, 0.9279), (1.374, 0.4178, 0.6935), (1.42, 0.1383, 0.7025), (0.717, 1.124, -0.1034), (0.6609, 1.045, -0.357), (0.8497, 0.9457, -0.3491), (-0.3327, 1.15, -0.08508), (-0.2833, 1.088, -0.3464), (-0.03854, 1.127, -0.3674), (-0.4505, 1.437, 1.096), (-0.45, 1.458, 0.8099), (-0.08859, 1.522, 0.8169), (-1.0, 0.6126, -0.03241), (-0.8721, 0.5656, -0.2626), (-0.8257, 0.7736, -0.2712), (-1.028, -0.3645, -0.02812), (-0.9, -0.339, -0.2609), (-0.9161, -0.1131, -0.2612), (-1.323, -0.3968, 0.9694), (-1.372, -0.3997, 0.7231), (-1.45, -0.1282, 0.7268), (-1.29, -0.3998, 0.4681), (-1.162, -0.3866, 0.2158), (-1.188, -0.1268, 0.2167), (-1.185, -0.9557, 0.4685), (-1.079, -0.9026, 0.2083), (-1.131, -0.6569, 0.2129), (-1.208, -0.9952, 0.9378), (-1.247, -0.9936, 0.7237), (-1.31, -0.7131, 0.7225), (-0.7788, -0.3134, -0.4807), (-0.6622, -0.2921, -0.6813), (-0.6905, -0.09791, -0.6942), (-0.6917, -0.7065, -0.4792), (-0.5711, -0.6585, -0.654), (-0.6188, -0.4848, -0.6639), (-0.9517, -0.8377, -0.04217), (-0.8248, -0.7725, -0.2725), (-0.8724, -0.5644, -0.2644), (-0.7453, 0.5206, -0.4748), (-0.6181, 0.4856, -0.663), (-0.5717, 0.6609, -0.6546), (-0.797, 0.1038, -0.4846), (-0.6892, 0.09685, -0.6935), (-0.6598, 0.2916, -0.6798), (-1.045, 0.1201, -0.02663), (-0.9154, 0.1122, -0.261), (-0.8991, 0.3394, -0.2607), (-0.4106, 1.352, 0.4828), (-0.3712, 1.238, 0.1876), (-0.05559, 1.303, 0.1823), (-1.036, 1.139, 0.4718), (-0.9508, 1.074, 0.202), (-0.6957, 1.162, 0.1937), (-1.073, 1.169, 0.9599), (-1.091, 1.188, 0.7389), (-0.8128, 1.328, 0.7724), (-0.2331, 1.029, -0.5906), (-0.1978, 0.9386, -0.7895), (-0.01485, 0.9693, -0.8168), (-0.5867, 0.8528, -0.5001), (-0.4893, 0.7785, -0.6774), (-0.3567, 0.8691, -0.7354), (-0.8419, 1.004, -0.05493), (-0.719, 0.9296, -0.2876), (-0.5217, 1.024, -0.3156), (0.62, 0.9718, -0.5967), (0.6025, 0.8871, -0.7964), (0.7849, 0.8236, -0.7784), (0.1917, 1.061, -0.6193), (0.186, 0.9623, -0.819), (0.3953, 0.933, -0.8108), (0.2281, 1.215, -0.1061), (0.2051, 1.133, -0.3742), (0.4412, 1.105, -0.3686), (1.374, 0.4076, 0.4376), (1.318, 0.3938, 0.1709), (1.379, 0.1311, 0.1764), (1.152, 0.9184, 0.4171), (1.095, 0.884, 0.1564), (1.213, 0.6523, 0.1619), (1.18, 0.9601, 0.9049), (1.188, 0.9434, 0.6757), (1.293, 0.6971, 0.681), (1.18, 0.3469, -0.63), (1.125, 0.3382, -0.8406), (1.18, 0.1142, -0.8575), (0.9594, 0.747, -0.5892), (0.9118, 0.7176, -0.7786), (1.026, 0.5463, -0.8106), (1.038, 0.8402, -0.09953), (0.994, 0.791, -0.3511), (1.108, 0.5894, -0.3633), (1.081, -0.5627, -0.6065), (1.018, -0.546, -0.8055), (0.9086, -0.7174, -0.7768), (1.229, -0.1177, -0.6393), (1.172, -0.1145, -0.8534), (1.116, -0.3381, -0.8358), (1.302, -0.1275, -0.1018), (1.254, -0.1224, -0.3816), (1.201, -0.3633, -0.3754), (0.5672, -1.371, 0.4566), (0.5339, -1.287, 0.1636), (0.2533, -1.328, 0.1715), (1.009, -1.11, 0.4216), (0.9556, -1.066, 0.1564), (0.7703, -1.199, 0.159), (1.072, -1.122, 0.9204), (1.054, -1.137, 0.6892), (0.8572, -1.291, 0.7223), (0.4094, -1.026, -0.6085), (0.3967, -0.9271, -0.805), (0.1877, -0.9561, -0.8134), (0.8069, -0.8822, -0.5858), (0.7815, -0.8212, -0.7751), (0.6004, -0.8871, -0.7968), (0.901, -1.009, -0.0996), (0.8499, -0.9446, -0.349), (0.6599, -1.044, -0.3574), (-0.4252, -0.9548, -0.5428), (-0.3579, -0.8606, -0.7268), (-0.4906, -0.7746, -0.6737), (-0.02482, -1.061, -0.6122), (-0.01376, -0.9631, -0.8111), (-0.1971, -0.9325, -0.7836), (-0.04984, -1.196, -0.0968), (-0.03917, -1.127, -0.3672), (-0.285, -1.089, -0.3464), (0.473, 0.3529, -1.081), (0.1904, 0.3613, -1.088), (0.1908, 0.1226, -1.132), (0.4029, 0.7825, -0.9442), (0.1867, 0.8056, -0.9524), (0.1896, 0.5978, -1.034), (0.8086, 0.721, -0.8818), (0.6193, 0.7562, -0.931), (0.6776, 0.5633, -1.006), (-0.4013, 0.3032, -0.9721), (-0.538, 0.2857, -0.8478), (-0.5825, 0.09526, -0.8764), (-0.3308, 0.7226, -0.8515), (-0.4585, 0.6666, -0.7695), (-0.4834, 0.4827, -0.8114), (-0.01284, 0.8111, -0.9487), (-0.185, 0.7848, -0.9193), (-0.2017, 0.5698, -0.9927), (-0.3451, -0.5217, -0.9184), (-0.483, -0.4823, -0.8107), (-0.4591, -0.6644, -0.7679), (-0.4552, -0.1012, -1.018), (-0.5834, -0.09539, -0.8771), (-0.539, -0.2846, -0.849), (-0.08768, -0.1205, -1.139), (-0.295, -0.1122, -1.108), (-0.2484, -0.3337, -1.051), (-0.458, 0.4574, 1.32), (-0.1286, 0.4667, 1.353), (-0.1322, 0.1491, 1.395), (-0.4378, 1.247, 1.237), (-0.1135, 1.285, 1.251), (-0.1207, 0.912, 1.303), (-1.069, 1.04, 1.076), (-0.7801, 1.143, 1.171), (-0.7688, 0.7959, 1.203), (0.7915, 0.4256, 1.19), (1.072, 0.4166, 1.087), (1.106, 0.1335, 1.118), (0.8697, 1.106, 1.129), (1.087, 1.008, 1.048), (1.074, 0.7347, 1.066), (0.2339, 1.29, 1.246), (0.5844, 1.237, 1.214), (0.5372, 0.8454, 1.236), (0.8207, -0.7829, 1.155), (1.076, -0.7361, 1.068), (1.087, -1.011, 1.049), (0.8204, -0.1354, 1.23), (1.106, -0.1334, 1.118), (1.072, -0.4169, 1.087), (0.2303, -0.1466, 1.359), (0.5499, -0.1411, 1.304), (0.5265, -0.4464, 1.268), (-0.4376, -0.8672, 1.262), (-0.121, -0.9142, 1.304), (-0.1137, -1.284, 1.25), (-0.4674, -0.145, 1.355), (-0.1332, -0.1477, 1.394), (-0.1295, -0.465, 1.352), (-1.115, -0.1319, 1.153), (-0.7901, -0.1388, 1.276), (-0.7783, -0.4362, 1.241), (0.4288, -0.5846, -1.028), (0.1898, -0.6006, -1.036), (0.1872, -0.8081, -0.9545), (0.5104, -0.1181, -1.12), (0.1906, -0.1226, -1.132), (0.1891, -0.3628, -1.089), (1.041, -0.1133, -1.005), (0.817, -0.1142, -1.091), (0.7505, -0.3414, -1.055), (-0.7728, -1.256, 0.4788), (-0.6987, -1.164, 0.1939), (-0.9547, -1.079, 0.2012), (-0.066, -1.428, 0.4836), (-0.05591, -1.301, 0.1823), (-0.3731, -1.238, 0.188), (-0.1068, -1.479, 1.098), (-0.08864, -1.522, 0.817), (-0.4518, -1.457, 0.8091), (1.272, -0.68, 0.4238), (1.214, -0.6564, 0.1607), (1.099, -0.8884, 0.1555), (1.425, -0.1365, 0.4443), (1.379, -0.1324, 0.1761), (1.316, -0.3968, 0.1698), (1.324, -0.1373, 0.9406), (1.422, -0.1387, 0.703), (1.375, -0.4195, 0.6935), (0.8206, 1.257, 0.4354), (0.7734, 1.2, 0.1582), (0.9579, 1.07, 0.1556), (0.2681, 1.446, 0.4742), (0.2537, 1.329, 0.1714), (0.5367, 1.287, 0.1626), (0.2489, 1.483, 1.09), (0.2652, 1.526, 0.8045), (0.5934, 1.425, 0.7656), (-1.249, 0.6969, 0.4687), (-1.131, 0.6595, 0.2132), (-1.087, 0.9095, 0.2077), (-1.334, 0.1283, 0.4685), (-1.186, 0.1259, 0.2168), (-1.159, 0.3864, 0.2158), (-1.374, 0.1292, 0.9807), (-1.45, 0.1279, 0.7268), (-1.371, 0.3989, 0.7231), (-1.325, 0.3962, 0.9702), (-1.287, 0.3986, 0.4681), (-1.205, 0.9703, 0.4682), (0.5996, 1.414, 1.058), (0.5719, 1.371, 0.4551), (1.012, 1.114, 0.4207), (1.295, -0.4214, 0.9291), (1.373, -0.4106, 0.4367), (1.155, -0.9227, 0.416), (-0.4505, -1.438, 1.095), (-0.4118, -1.349, 0.4828), (-1.056, -1.153, 0.4715), (0.9821, -0.3356, -0.9818), (0.4687, -0.3539, -1.081), (0.401, -0.7887, -0.95), (-1.104, -0.4077, 1.135), (-0.4573, -0.454, 1.318), (-0.4374, -1.251, 1.24), (0.221, -0.4633, 1.321), (0.7897, -0.425, 1.188), (0.8715, -1.108, 1.13), (0.216, 0.9034, 1.288), (0.8186, 0.7816, 1.153), (0.8221, 0.1359, 1.234), (-1.086, 0.7386, 1.113), (-0.4375, 0.8661, 1.262), (-0.469, 0.1469, 1.362), (-0.05656, -0.3566, -1.085), (-0.4005, -0.3016, -0.9723), (-0.3303, -0.7237, -0.8528), (-0.02549, 0.5977, -1.028), (-0.3456, 0.5208, -0.9188), (-0.4564, 0.1014, -1.019), (0.8935, 0.5474, -0.9434), (0.4298, 0.5841, -1.029), (0.5142, 0.1184, -1.122), (-0.3348, -1.15, -0.08546), (-0.2333, -1.029, -0.5897), (-0.5883, -0.853, -0.5002), (0.7166, -1.124, -0.1034), (0.6177, -0.9729, -0.5999), (0.192, -1.061, -0.6193), (0.8801, -1.27, 0.9857), (0.8189, -1.259, 0.4359), (0.2678, -1.447, 0.4741), (1.243, -0.3807, -0.1028), (1.178, -0.348, -0.629), (0.9607, -0.7485, -0.5892), (1.146, 0.6226, -0.1016), (1.085, 0.5623, -0.6107), (1.236, 0.1169, -0.6441), (1.24, 0.7118, 0.9119), (1.275, 0.6774, 0.4251), (1.437, 0.1356, 0.4465), (0.4897, 1.191, -0.1083), (0.4086, 1.031, -0.6132), (0.8096, 0.8861, -0.5879), (-0.6176, 1.089, -0.07146), (-0.4234, 0.9589, -0.5472), (-0.02536, 1.067, -0.6189), (-0.8058, 1.318, 1.034), (-0.7685, 1.253, 0.4781), (-0.06583, 1.433, 0.4833), (-1.027, 0.3647, -0.02847), (-0.7772, 0.3131, -0.4799), (-0.6947, 0.7098, -0.4785), (-1.0, -0.6109, -0.03385), (-0.7458, -0.5191, -0.477), (-0.7981, -0.1049, -0.4855), (-1.272, -0.7167, 0.9558), (-1.249, -0.6945, 0.4684), (-1.338, -0.1289, 0.4683), (-1.376, -0.1291, 0.9819), (-1.046, -0.1209, -0.02694), (-0.9582, 0.8433, -0.04252), (-0.1086, 1.491, 1.106), (-0.04905, 1.197, -0.09723), (0.9021, 1.013, -0.09989), (1.329, 0.1373, 0.9423), (1.304, 0.1261, -0.1013), (1.042, -0.8436, -0.09995), (0.2474, -1.486, 1.092), (0.2278, -1.213, -0.1062), (-0.8445, -1.008, -0.05612), (1.055, 0.1133, -1.013), (-0.08777, 0.1206, -1.139), (-0.01227, -0.8122, -0.9497), (-1.118, 0.1324, 1.158), (0.2374, 0.1482, 1.363), (0.2333, -1.303, 1.257), (-1.074, -1.039, 1.077), (0.8039, -0.7231, -0.8825), (-1.089, -1.175, 0.9636), (1.186, -0.9666, 0.9086), (1.084, 1.13, 0.9299), (-1.221, 1.009, 0.9454)], [], [(1537, 388, 3, 641), (1536, 391, 7, 644), (1535, 394, 5, 647), (1534, 397, 1, 387), (1533, 645, 4, 396), (1532, 640, 1, 397), (1531, 410, 19, 409), (1530, 411, 20, 652), (1529, 628, 10, 653), (1528, 414, 18, 408), (1527, 415, 21, 656), (1526, 633, 15, 657), (1525, 418, 9, 399), (1524, 419, 22, 660), (1523, 409, 19, 661), (1522, 422, 17, 635), (1521, 423, 23, 664), (1520, 406, 16, 665), (1519, 426, 14, 632), (1518, 427, 24, 668), (1517, 403, 13, 669), (1516, 430, 11, 629), (1515, 431, 25, 672), (1514, 400, 10, 673), (1513, 482, 73, 625), (1512, 483, 74, 676), (1511, 448, 40, 677), (1510, 486, 72, 624), (1509, 487, 75, 680), (1508, 479, 71, 681), (1507, 490, 29, 581), (1506, 491, 76, 684), (1505, 478, 70, 685), (1504, 494, 69, 621), (1503, 495, 77, 688), (1502, 451, 43, 689), (1501, 498, 68, 620), (1500, 499, 78, 692), (1499, 475, 67, 693), (1498, 502, 32, 584), (1497, 503, 79, 696), (1496, 474, 66, 697), (1495, 506, 65, 617), (1494, 507, 80, 700), (1493, 454, 46, 701), (1492, 510, 64, 616), (1491, 511, 81, 704), (1490, 471, 63, 705), (1489, 514, 35, 587), (1488, 515, 82, 708), (1487, 470, 62, 709), (1486, 518, 61, 613), (1485, 519, 83, 712), (1484, 457, 49, 713), (1483, 522, 60, 612), (1482, 523, 84, 716), (1481, 467, 59, 717), (1480, 526, 39, 447), (1479, 527, 85, 720), (1478, 466, 58, 721), (1477, 530, 57, 609), (1476, 531, 86, 724), (1475, 585, 33, 725), (1474, 534, 56, 608), (1473, 535, 87, 728), (1472, 463, 55, 729), (1471, 538, 48, 456), (1470, 539, 88, 732), (1469, 462, 54, 733), (1468, 542, 53, 605), (1467, 543, 89, 736), (1466, 580, 28, 737), (1465, 546, 52, 604), (1464, 547, 90, 740), (1463, 459, 51, 741), (1462, 550, 49, 457), (1461, 551, 91, 744), (1460, 458, 50, 745), (1459, 554, 37, 445), (1458, 555, 92, 748), (1457, 592, 40, 749), (1456, 558, 36, 444), (1455, 559, 93, 752), (1454, 597, 45, 753), (1453, 562, 27, 435), (1452, 563, 94, 756), (1451, 445, 37, 757), (1450, 566, 47, 599), (1449, 567, 95, 760), (1448, 442, 34, 761), (1447, 570, 44, 596), (1446, 571, 96, 764), (1445, 439, 31, 765), (1444, 574, 41, 593), (1443, 575, 97, 768), (1442, 436, 28, 769), (1441, 770, 289, 577), (1440, 771, 290, 772), (1439, 628, 148, 773), (1438, 774, 288, 576), (1437, 775, 291, 776), (1436, 767, 287, 777), (1435, 778, 113, 401), (1434, 779, 292, 780), (1433, 766, 286, 781), (1432, 782, 285, 573), (1431, 783, 293, 784), (1430, 631, 151, 785), (1429, 786, 284, 572), (1428, 787, 294, 788), (1427, 763, 283, 789), (1426, 790, 116, 404), (1425, 791, 295, 792), (1424, 762, 282, 793), (1423, 794, 281, 569), (1422, 795, 296, 796), (1421, 634, 154, 797), (1420, 798, 280, 568), (1419, 799, 297, 800), (1418, 759, 279, 801), (1417, 802, 119, 407), (1416, 803, 298, 804), (1415, 758, 278, 805), (1414, 806, 277, 565), (1413, 807, 299, 808), (1412, 637, 157, 809), (1411, 810, 276, 564), (1410, 811, 300, 812), (1409, 755, 275, 813), (1408, 814, 147, 627), (1407, 815, 301, 816), (1406, 754, 274, 817), (1405, 818, 273, 561), (1404, 819, 302, 820), (1403, 405, 117, 821), (1402, 822, 272, 560), (1401, 823, 303, 824), (1400, 751, 271, 825), (1399, 826, 156, 636), (1398, 827, 304, 828), (1397, 750, 270, 829), (1396, 830, 269, 557), (1395, 831, 305, 832), (1394, 400, 112, 833), (1393, 834, 268, 556), (1392, 835, 306, 836), (1391, 747, 267, 837), (1390, 838, 157, 637), (1389, 839, 307, 840), (1388, 746, 266, 841), (1387, 842, 265, 553), (1386, 843, 308, 844), (1385, 650, 170, 845), (1384, 846, 264, 552), (1383, 847, 309, 848), (1382, 743, 263, 849), (1381, 850, 169, 649), (1380, 851, 310, 852), (1379, 742, 262, 853), (1378, 854, 261, 549), (1377, 855, 311, 856), (1376, 651, 171, 857), (1375, 858, 260, 548), (1374, 859, 312, 860), (1373, 739, 259, 861), (1372, 862, 124, 412), (1371, 863, 313, 864), (1370, 738, 258, 865), (1369, 866, 257, 545), (1368, 867, 314, 868), (1367, 388, 100, 869), (1366, 870, 256, 544), (1365, 871, 315, 872), (1364, 735, 255, 873), (1363, 874, 125, 413), (1362, 875, 316, 876), (1361, 734, 254, 877), (1360, 878, 253, 541), (1359, 879, 317, 880), (1358, 654, 174, 881), (1357, 882, 252, 540), (1356, 883, 318, 884), (1355, 731, 251, 885), (1354, 886, 168, 648), (1353, 887, 319, 888), (1352, 730, 250, 889), (1351, 890, 249, 537), (1350, 891, 320, 892), (1349, 655, 175, 893), (1348, 894, 248, 536), (1347, 895, 321, 896), (1346, 727, 247, 897), (1345, 898, 128, 416), (1344, 899, 322, 900), (1343, 726, 246, 901), (1342, 902, 245, 533), (1341, 903, 323, 904), (1340, 393, 105, 905), (1339, 906, 244, 532), (1338, 907, 324, 908), (1337, 723, 243, 909), (1336, 910, 129, 417), (1335, 911, 325, 912), (1334, 722, 242, 913), (1333, 914, 241, 529), (1332, 915, 326, 916), (1331, 658, 178, 917), (1330, 918, 240, 528), (1329, 919, 327, 920), (1328, 719, 239, 921), (1327, 922, 159, 639), (1326, 923, 328, 924), (1325, 718, 238, 925), (1324, 926, 237, 525), (1323, 927, 329, 928), (1322, 659, 179, 929), (1321, 930, 236, 524), (1320, 931, 330, 932), (1319, 715, 235, 933), (1318, 934, 132, 420), (1317, 935, 331, 936), (1316, 714, 234, 937), (1315, 938, 233, 521), (1314, 939, 332, 940), (1313, 649, 169, 941), (1312, 942, 232, 520), (1311, 943, 333, 944), (1310, 711, 231, 945), (1309, 946, 133, 421), (1308, 947, 334, 948), (1307, 710, 230, 949), (1306, 950, 229, 517), (1305, 951, 335, 952), (1304, 662, 182, 953), (1303, 954, 228, 516), (1302, 955, 336, 956), (1301, 707, 227, 957), (1300, 958, 107, 395), (1299, 959, 337, 960), (1298, 706, 226, 961), (1297, 962, 225, 513), (1296, 963, 338, 964), (1295, 663, 183, 965), (1294, 966, 224, 512), (1293, 967, 339, 968), (1292, 703, 223, 969), (1291, 970, 136, 424), (1290, 971, 340, 972), (1289, 702, 222, 973), (1288, 974, 221, 509), (1287, 975, 341, 976), (1286, 646, 166, 977), (1285, 978, 220, 508), (1284, 979, 342, 980), (1283, 699, 219, 981), (1282, 982, 137, 425), (1281, 983, 343, 984), (1280, 698, 218, 985), (1279, 986, 217, 505), (1278, 987, 344, 988), (1277, 666, 186, 989), (1276, 990, 216, 504), (1275, 991, 345, 992), (1274, 695, 215, 993), (1273, 994, 104, 392), (1272, 995, 346, 996), (1271, 694, 214, 997), (1270, 998, 213, 501), (1269, 999, 347, 1000), (1268, 667, 187, 1001), (1267, 1002, 212, 500), (1266, 1003, 348, 1004), (1265, 691, 211, 1005), (1264, 1006, 140, 428), (1263, 1007, 349, 1008), (1262, 690, 210, 1009), (1261, 1010, 209, 497), (1260, 1011, 350, 1012), (1259, 643, 163, 1013), (1258, 1014, 208, 496), (1257, 1015, 351, 1016), (1256, 687, 207, 1017), (1255, 1018, 141, 429), (1254, 1019, 352, 1020), (1253, 686, 206, 1021), (1252, 1022, 205, 493), (1251, 1023, 353, 1024), (1250, 670, 190, 1025), (1249, 1026, 204, 492), (1248, 1027, 354, 1028), (1247, 683, 203, 1029), (1246, 1030, 101, 389), (1245, 1031, 355, 1032), (1244, 682, 202, 1033), (1243, 1034, 201, 489), (1242, 1035, 356, 1036), (1241, 671, 191, 1037), (1240, 1038, 200, 488), (1239, 1039, 357, 1040), (1238, 679, 199, 1041), (1237, 1042, 144, 432), (1236, 1043, 358, 1044), (1235, 678, 198, 1045), (1234, 1046, 197, 485), (1233, 1047, 359, 1048), (1232, 640, 160, 1049), (1231, 1050, 196, 484), (1230, 1051, 360, 1052), (1229, 675, 195, 1053), (1228, 1054, 145, 433), (1227, 1055, 361, 1056), (1226, 674, 194, 1057), (1225, 1058, 193, 481), (1224, 1059, 362, 1060), (1223, 592, 112, 1061), (1222, 1062, 192, 480), (1221, 1063, 363, 1064), (1220, 623, 143, 1065), (1219, 1066, 149, 437), (1218, 1067, 364, 1068), (1217, 622, 142, 1069), (1216, 1070, 189, 477), (1215, 1071, 365, 1072), (1214, 595, 115, 1073), (1213, 1074, 188, 476), (1212, 1075, 366, 1076), (1211, 619, 139, 1077), (1210, 1078, 152, 440), (1209, 1079, 367, 1080), (1208, 618, 138, 1081), (1207, 1082, 185, 473), (1206, 1083, 368, 1084), (1205, 598, 118, 1085), (1204, 1086, 184, 472), (1203, 1087, 369, 1088), (1202, 615, 135, 1089), (1201, 1090, 155, 443), (1200, 1091, 370, 1092), (1199, 614, 134, 1093), (1198, 1094, 181, 469), (1197, 1095, 371, 1096), (1196, 601, 121, 1097), (1195, 1098, 180, 468), (1194, 1099, 372, 1100), (1193, 611, 131, 1101), (1192, 1102, 111, 591), (1191, 1103, 373, 1104), (1190, 610, 130, 1105), (1189, 1106, 177, 465), (1188, 1107, 374, 1108), (1187, 441, 153, 1109), (1186, 1110, 176, 464), (1185, 1111, 375, 1112), (1184, 607, 127, 1113), (1183, 1114, 120, 600), (1182, 1115, 376, 1116), (1181, 606, 126, 1117), (1180, 1118, 173, 461), (1179, 1119, 377, 1120), (1178, 436, 148, 1121), (1177, 1122, 172, 460), (1176, 1123, 378, 1124), (1175, 603, 123, 1125), (1174, 1126, 121, 601), (1173, 1127, 379, 1128), (1172, 602, 122, 1129), (1171, 1130, 109, 589), (1170, 1131, 380, 1132), (1169, 448, 160, 1133), (1168, 1134, 108, 588), (1167, 1135, 381, 1136), (1166, 453, 165, 1137), (1165, 1138, 99, 579), (1164, 1139, 382, 1140), (1163, 589, 109, 1141), (1162, 1142, 167, 455), (1161, 1143, 383, 1144), (1160, 586, 106, 1145), (1159, 1146, 164, 452), (1158, 1147, 384, 1148), (1157, 583, 103, 1149), (1156, 1150, 161, 449), (1155, 1151, 385, 1152), (1154, 580, 100, 1153), (1151, 1154, 1153, 385), (289, 769, 1154, 1151), (769, 28, 580, 1154), (766, 1155, 1152, 286), (97, 577, 1155, 766), (577, 289, 1151, 1155), (574, 1156, 449, 41), (286, 1152, 1156, 574), (1152, 385, 1150, 1156), (1147, 1157, 1149, 384), (285, 765, 1157, 1147), (765, 31, 583, 1157), (762, 1158, 1148, 282), (96, 573, 1158, 762), (573, 285, 1147, 1158), (570, 1159, 452, 44), (282, 1148, 1159, 570), (1148, 384, 1146, 1159), (1143, 1160, 1145, 383), (281, 761, 1160, 1143), (761, 34, 586, 1160), (758, 1161, 1144, 278), (95, 569, 1161, 758), (569, 281, 1143, 1161), (566, 1162, 455, 47), (278, 1144, 1162, 566), (1144, 383, 1142, 1162), (1139, 1163, 1141, 382), (277, 757, 1163, 1139), (757, 37, 589, 1163), (754, 1164, 1140, 274), (94, 565, 1164, 754), (565, 277, 1139, 1164), (562, 1165, 579, 27), (274, 1140, 1165, 562), (1140, 382, 1138, 1165), (1135, 1166, 1137, 381), (273, 753, 1166, 1135), (753, 45, 453, 1166), (750, 1167, 1136, 270), (93, 561, 1167, 750), (561, 273, 1135, 1167), (558, 1168, 588, 36), (270, 1136, 1168, 558), (1136, 381, 1134, 1168), (1131, 1169, 1133, 380), (269, 749, 1169, 1131), (749, 40, 448, 1169), (746, 1170, 1132, 266), (92, 557, 1170, 746), (557, 269, 1131, 1170), (554, 1171, 589, 37), (266, 1132, 1171, 554), (1132, 380, 1130, 1171), (1127, 1172, 1129, 379), (265, 745, 1172, 1127), (745, 50, 602, 1172), (742, 1173, 1128, 262), (91, 553, 1173, 742), (553, 265, 1127, 1173), (550, 1174, 601, 49), (262, 1128, 1174, 550), (1128, 379, 1126, 1174), (1123, 1175, 1125, 378), (261, 741, 1175, 1123), (741, 51, 603, 1175), (738, 1176, 1124, 258), (90, 549, 1176, 738), (549, 261, 1123, 1176), (546, 1177, 460, 52), (258, 1124, 1177, 546), (1124, 378, 1122, 1177), (1119, 1178, 1121, 377), (257, 737, 1178, 1119), (737, 28, 436, 1178), (734, 1179, 1120, 254), (89, 545, 1179, 734), (545, 257, 1119, 1179), (542, 1180, 461, 53), (254, 1120, 1180, 542), (1120, 377, 1118, 1180), (1115, 1181, 1117, 376), (253, 733, 1181, 1115), (733, 54, 606, 1181), (730, 1182, 1116, 250), (88, 541, 1182, 730), (541, 253, 1115, 1182), (538, 1183, 600, 48), (250, 1116, 1183, 538), (1116, 376, 1114, 1183), (1111, 1184, 1113, 375), (249, 729, 1184, 1111), (729, 55, 607, 1184), (726, 1185, 1112, 246), (87, 537, 1185, 726), (537, 249, 1111, 1185), (534, 1186, 464, 56), (246, 1112, 1186, 534), (1112, 375, 1110, 1186), (1107, 1187, 1109, 374), (245, 725, 1187, 1107), (725, 33, 441, 1187), (722, 1188, 1108, 242), (86, 533, 1188, 722), (533, 245, 1107, 1188), (530, 1189, 465, 57), (242, 1108, 1189, 530), (1108, 374, 1106, 1189), (1103, 1190, 1105, 373), (241, 721, 1190, 1103), (721, 58, 610, 1190), (718, 1191, 1104, 238), (85, 529, 1191, 718), (529, 241, 1103, 1191), (526, 1192, 591, 39), (238, 1104, 1192, 526), (1104, 373, 1102, 1192), (1099, 1193, 1101, 372), (237, 717, 1193, 1099), (717, 59, 611, 1193), (714, 1194, 1100, 234), (84, 525, 1194, 714), (525, 237, 1099, 1194), (522, 1195, 468, 60), (234, 1100, 1195, 522), (1100, 372, 1098, 1195), (1095, 1196, 1097, 371), (233, 713, 1196, 1095), (713, 49, 601, 1196), (710, 1197, 1096, 230), (83, 521, 1197, 710), (521, 233, 1095, 1197), (518, 1198, 469, 61), (230, 1096, 1198, 518), (1096, 371, 1094, 1198), (1091, 1199, 1093, 370), (229, 709, 1199, 1091), (709, 62, 614, 1199), (706, 1200, 1092, 226), (82, 517, 1200, 706), (517, 229, 1091, 1200), (514, 1201, 443, 35), (226, 1092, 1201, 514), (1092, 370, 1090, 1201), (1087, 1202, 1089, 369), (225, 705, 1202, 1087), (705, 63, 615, 1202), (702, 1203, 1088, 222), (81, 513, 1203, 702), (513, 225, 1087, 1203), (510, 1204, 472, 64), (222, 1088, 1204, 510), (1088, 369, 1086, 1204), (1083, 1205, 1085, 368), (221, 701, 1205, 1083), (701, 46, 598, 1205), (698, 1206, 1084, 218), (80, 509, 1206, 698), (509, 221, 1083, 1206), (506, 1207, 473, 65), (218, 1084, 1207, 506), (1084, 368, 1082, 1207), (1079, 1208, 1081, 367), (217, 697, 1208, 1079), (697, 66, 618, 1208), (694, 1209, 1080, 214), (79, 505, 1209, 694), (505, 217, 1079, 1209), (502, 1210, 440, 32), (214, 1080, 1210, 502), (1080, 367, 1078, 1210), (1075, 1211, 1077, 366), (213, 693, 1211, 1075), (693, 67, 619, 1211), (690, 1212, 1076, 210), (78, 501, 1212, 690), (501, 213, 1075, 1212), (498, 1213, 476, 68), (210, 1076, 1213, 498), (1076, 366, 1074, 1213), (1071, 1214, 1073, 365), (209, 689, 1214, 1071), (689, 43, 595, 1214), (686, 1215, 1072, 206), (77, 497, 1215, 686), (497, 209, 1071, 1215), (494, 1216, 477, 69), (206, 1072, 1216, 494), (1072, 365, 1070, 1216), (1067, 1217, 1069, 364), (205, 685, 1217, 1067), (685, 70, 622, 1217), (682, 1218, 1068, 202), (76, 493, 1218, 682), (493, 205, 1067, 1218), (490, 1219, 437, 29), (202, 1068, 1219, 490), (1068, 364, 1066, 1219), (1063, 1220, 1065, 363), (201, 681, 1220, 1063), (681, 71, 623, 1220), (678, 1221, 1064, 198), (75, 489, 1221, 678), (489, 201, 1063, 1221), (486, 1222, 480, 72), (198, 1064, 1222, 486), (1064, 363, 1062, 1222), (1059, 1223, 1061, 362), (197, 677, 1223, 1059), (677, 40, 592, 1223), (674, 1224, 1060, 194), (74, 485, 1224, 674), (485, 197, 1059, 1224), (482, 1225, 481, 73), (194, 1060, 1225, 482), (1060, 362, 1058, 1225), (1055, 1226, 1057, 361), (196, 676, 1226, 1055), (676, 74, 674, 1226), (623, 1227, 1056, 143), (71, 484, 1227, 623), (484, 196, 1055, 1227), (431, 1228, 433, 25), (143, 1056, 1228, 431), (1056, 361, 1054, 1228), (1051, 1229, 1053, 360), (147, 435, 1229, 1051), (435, 27, 675, 1229), (671, 1230, 1052, 191), (9, 627, 1230, 671), (627, 147, 1051, 1230), (479, 1231, 484, 71), (191, 1052, 1231, 479), (1052, 360, 1050, 1231), (1047, 1232, 1049, 359), (99, 387, 1232, 1047), (387, 1, 640, 1232), (675, 1233, 1048, 195), (27, 579, 1233, 675), (579, 99, 1047, 1233), (483, 1234, 485, 74), (195, 1048, 1234, 483), (1048, 359, 1046, 1234), (1043, 1235, 1045, 358), (200, 680, 1235, 1043), (680, 75, 678, 1235), (434, 1236, 1044, 146), (26, 488, 1236, 434), (488, 200, 1043, 1236), (626, 1237, 432, 8), (146, 1044, 1237, 626), (1044, 358, 1042, 1237), (1039, 1238, 1041, 357), (159, 447, 1238, 1039), (447, 39, 679, 1238), (386, 1239, 1040, 98), (0, 639, 1239, 386), (639, 159, 1039, 1239), (578, 1240, 488, 26), (98, 1040, 1240, 578), (1040, 357, 1038, 1240), (1035, 1241, 1037, 356), (111, 399, 1241, 1035), (399, 9, 671, 1241), (679, 1242, 1036, 199), (39, 591, 1242, 679), (591, 111, 1035, 1242), (487, 1243, 489, 75), (199, 1036, 1243, 487), (1036, 356, 1034, 1243), (1031, 1244, 1033, 355), (204, 684, 1244, 1031), (684, 76, 682, 1244), (446, 1245, 1032, 158), (38, 492, 1245, 446), (492, 204, 1031, 1245), (638, 1246, 389, 2), (158, 1032, 1246, 638), (1032, 355, 1030, 1246), (1027, 1247, 1029, 354), (144, 624, 1247, 1027), (624, 72, 683, 1247), (398, 1248, 1028, 110), (8, 432, 1248, 398), (432, 144, 1027, 1248), (590, 1249, 492, 38), (110, 1028, 1249, 590), (1028, 354, 1026, 1249), (1023, 1250, 1025, 353), (192, 672, 1250, 1023), (672, 25, 670, 1250), (683, 1251, 1024, 203), (72, 480, 1251, 683), (480, 192, 1023, 1251), (491, 1252, 493, 76), (203, 1024, 1252, 491), (1024, 353, 1022, 1252), (1019, 1253, 1021, 352), (208, 688, 1253, 1019), (688, 77, 686, 1253), (619, 1254, 1020, 139), (67, 496, 1254, 619), (496, 208, 1019, 1254), (427, 1255, 429, 24), (139, 1020, 1255, 427), (1020, 352, 1018, 1255), (1015, 1256, 1017, 351), (113, 593, 1256, 1015), (593, 41, 687, 1256), (667, 1257, 1016, 187), (11, 401, 1257, 667), (401, 113, 1015, 1257), (475, 1258, 496, 67), (187, 1016, 1258, 475), (1016, 351, 1014, 1258), (1011, 1259, 1013, 350), (161, 641, 1259, 1011), (641, 3, 643, 1259), (687, 1260, 1012, 207), (41, 449, 1260, 687), (449, 161, 1011, 1260), (495, 1261, 497, 77), (207, 1012, 1261, 495), (1012, 350, 1010, 1261), (1007, 1262, 1009, 349), (212, 692, 1262, 1007), (692, 78, 690, 1262), (438, 1263, 1008, 150), (30, 500, 1263, 438), (500, 212, 1007, 1263), (630, 1264, 428, 12), (150, 1008, 1264, 630), (1008, 349, 1006, 1264), (1003, 1265, 1005, 348), (101, 581, 1265, 1003), (581, 29, 691, 1265), (390, 1266, 1004, 102), (2, 389, 1266, 390), (389, 101, 1003, 1266), (582, 1267, 500, 30), (102, 1004, 1267, 582), (1004, 348, 1002, 1267), (999, 1268, 1001, 347), (149, 629, 1268, 999), (629, 11, 667, 1268), (691, 1269, 1000, 211), (29, 437, 1269, 691), (437, 149, 999, 1269), (499, 1270, 501, 78), (211, 1000, 1270, 499), (1000, 347, 998, 1270), (995, 1271, 997, 346), (216, 696, 1271, 995), (696, 79, 694, 1271), (450, 1272, 996, 162), (42, 504, 1272, 450), (504, 216, 995, 1272), (642, 1273, 392, 6), (162, 996, 1273, 642), (996, 346, 994, 1273), (991, 1274, 993, 345), (140, 620, 1274, 991), (620, 68, 695, 1274), (402, 1275, 992, 114), (12, 428, 1275, 402), (428, 140, 991, 1275), (594, 1276, 504, 42), (114, 992, 1276, 594), (992, 345, 990, 1276), (987, 1277, 989, 344), (188, 668, 1277, 987), (668, 24, 666, 1277), (695, 1278, 988, 215), (68, 476, 1278, 695), (476, 188, 987, 1278), (503, 1279, 505, 79), (215, 988, 1279, 503), (988, 344, 986, 1279), (983, 1280, 985, 343), (220, 700, 1280, 983), (700, 80, 698, 1280), (615, 1281, 984, 135), (63, 508, 1281, 615), (508, 220, 983, 1281), (423, 1282, 425, 23), (135, 984, 1282, 423), (984, 343, 982, 1282), (979, 1283, 981, 342), (116, 596, 1283, 979), (596, 44, 699, 1283), (663, 1284, 980, 183), (14, 404, 1284, 663), (404, 116, 979, 1284), (471, 1285, 508, 63), (183, 980, 1285, 471), (980, 342, 978, 1285), (975, 1286, 977, 341), (164, 644, 1286, 975), (644, 7, 646, 1286), (699, 1287, 976, 219), (44, 452, 1287, 699), (452, 164, 975, 1287), (507, 1288, 509, 80), (219, 976, 1288, 507), (976, 341, 974, 1288), (971, 1289, 973, 340), (224, 704, 1289, 971), (704, 81, 702, 1289), (441, 1290, 972, 153), (33, 512, 1290, 441), (512, 224, 971, 1290), (633, 1291, 424, 15), (153, 972, 1291, 633), (972, 340, 970, 1291), (967, 1292, 969, 339), (104, 584, 1292, 967), (584, 32, 703, 1292), (393, 1293, 968, 105), (6, 392, 1293, 393), (392, 104, 967, 1293), (585, 1294, 512, 33), (105, 968, 1294, 585), (968, 339, 966, 1294), (963, 1295, 965, 338), (152, 632, 1295, 963), (632, 14, 663, 1295), (703, 1296, 964, 223), (32, 440, 1296, 703), (440, 152, 963, 1296), (511, 1297, 513, 81), (223, 964, 1297, 511), (964, 338, 962, 1297), (959, 1298, 961, 337), (228, 708, 1298, 959), (708, 82, 706, 1298), (453, 1299, 960, 165), (45, 516, 1299, 453), (516, 228, 959, 1299), (645, 1300, 395, 4), (165, 960, 1300, 645), (960, 337, 958, 1300), (955, 1301, 957, 336), (136, 616, 1301, 955), (616, 64, 707, 1301), (405, 1302, 956, 117), (15, 424, 1302, 405), (424, 136, 955, 1302), (597, 1303, 516, 45), (117, 956, 1303, 597), (956, 336, 954, 1303), (951, 1304, 953, 335), (184, 664, 1304, 951), (664, 23, 662, 1304), (707, 1305, 952, 227), (64, 472, 1305, 707), (472, 184, 951, 1305), (515, 1306, 517, 82), (227, 952, 1306, 515), (952, 335, 950, 1306), (947, 1307, 949, 334), (232, 712, 1307, 947), (712, 83, 710, 1307), (611, 1308, 948, 131), (59, 520, 1308, 611), (520, 232, 947, 1308), (419, 1309, 421, 22), (131, 948, 1309, 419), (948, 334, 946, 1309), (943, 1310, 945, 333), (119, 599, 1310, 943), (599, 47, 711, 1310), (659, 1311, 944, 179), (17, 407, 1311, 659), (407, 119, 943, 1311), (467, 1312, 520, 59), (179, 944, 1312, 467), (944, 333, 942, 1312), (939, 1313, 941, 332), (167, 647, 1313, 939), (647, 5, 649, 1313), (711, 1314, 940, 231), (47, 455, 1314, 711), (455, 167, 939, 1314), (519, 1315, 521, 83), (231, 940, 1315, 519), (940, 332, 938, 1315), (935, 1316, 937, 331), (236, 716, 1316, 935), (716, 84, 714, 1316), (444, 1317, 936, 156), (36, 524, 1317, 444), (524, 236, 935, 1317), (636, 1318, 420, 18), (156, 936, 1318, 636), (936, 331, 934, 1318), (931, 1319, 933, 330), (107, 587, 1319, 931), (587, 35, 715, 1319), (396, 1320, 932, 108), (4, 395, 1320, 396), (395, 107, 931, 1320), (588, 1321, 524, 36), (108, 932, 1321, 588), (932, 330, 930, 1321), (927, 1322, 929, 329), (155, 635, 1322, 927), (635, 17, 659, 1322), (715, 1323, 928, 235), (35, 443, 1323, 715), (443, 155, 927, 1323), (523, 1324, 525, 84), (235, 928, 1324, 523), (928, 329, 926, 1324), (923, 1325, 925, 328), (240, 720, 1325, 923), (720, 85, 718, 1325), (456, 1326, 924, 168), (48, 528, 1326, 456), (528, 240, 923, 1326), (648, 1327, 639, 0), (168, 924, 1327, 648), (924, 328, 922, 1327), (919, 1328, 921, 327), (132, 612, 1328, 919), (612, 60, 719, 1328), (408, 1329, 920, 120), (18, 420, 1329, 408), (420, 132, 919, 1329), (600, 1330, 528, 48), (120, 920, 1330, 600), (920, 327, 918, 1330), (915, 1331, 917, 326), (180, 660, 1331, 915), (660, 22, 658, 1331), (719, 1332, 916, 239), (60, 468, 1332, 719), (468, 180, 915, 1332), (527, 1333, 529, 85), (239, 916, 1333, 527), (916, 326, 914, 1333), (911, 1334, 913, 325), (244, 724, 1334, 911), (724, 86, 722, 1334), (607, 1335, 912, 127), (55, 532, 1335, 607), (532, 244, 911, 1335), (415, 1336, 417, 21), (127, 912, 1336, 415), (912, 325, 910, 1336), (907, 1337, 909, 324), (114, 594, 1337, 907), (594, 42, 723, 1337), (655, 1338, 908, 175), (12, 402, 1338, 655), (402, 114, 907, 1338), (463, 1339, 532, 55), (175, 908, 1339, 463), (908, 324, 906, 1339), (903, 1340, 905, 323), (162, 642, 1340, 903), (642, 6, 393, 1340), (723, 1341, 904, 243), (42, 450, 1341, 723), (450, 162, 903, 1341), (531, 1342, 533, 86), (243, 904, 1342, 531), (904, 323, 902, 1342), (899, 1343, 901, 322), (248, 728, 1343, 899), (728, 87, 726, 1343), (590, 1344, 900, 110), (38, 536, 1344, 590), (536, 248, 899, 1344), (398, 1345, 416, 8), (110, 900, 1345, 398), (900, 322, 898, 1345), (895, 1346, 897, 321), (102, 582, 1346, 895), (582, 30, 727, 1346), (638, 1347, 896, 158), (2, 390, 1347, 638), (390, 102, 895, 1347), (446, 1348, 536, 38), (158, 896, 1348, 446), (896, 321, 894, 1348), (891, 1349, 893, 320), (150, 630, 1349, 891), (630, 12, 655, 1349), (727, 1350, 892, 247), (30, 438, 1350, 727), (438, 150, 891, 1350), (535, 1351, 537, 87), (247, 892, 1351, 535), (892, 320, 890, 1351), (887, 1352, 889, 319), (252, 732, 1352, 887), (732, 88, 730, 1352), (578, 1353, 888, 98), (26, 540, 1353, 578), (540, 252, 887, 1353), (386, 1354, 648, 0), (98, 888, 1354, 386), (888, 319, 886, 1354), (883, 1355, 885, 318), (128, 608, 1355, 883), (608, 56, 731, 1355), (626, 1356, 884, 146), (8, 416, 1356, 626), (416, 128, 883, 1356), (434, 1357, 540, 26), (146, 884, 1357, 434), (884, 318, 882, 1357), (879, 1358, 881, 317), (176, 656, 1358, 879), (656, 21, 654, 1358), (731, 1359, 880, 251), (56, 464, 1359, 731), (464, 176, 879, 1359), (539, 1360, 541, 88), (251, 880, 1360, 539), (880, 317, 878, 1360), (875, 1361, 877, 316), (256, 736, 1361, 875), (736, 89, 734, 1361), (603, 1362, 876, 123), (51, 544, 1362, 603), (544, 256, 875, 1362), (411, 1363, 413, 20), (123, 876, 1363, 411), (876, 316, 874, 1363), (871, 1364, 873, 315), (115, 595, 1364, 871), (595, 43, 735, 1364), (651, 1365, 872, 171), (13, 403, 1365, 651), (403, 115, 871, 1365), (459, 1366, 544, 51), (171, 872, 1366, 459), (872, 315, 870, 1366), (867, 1367, 869, 314), (163, 643, 1367, 867), (643, 3, 388, 1367), (735, 1368, 868, 255), (43, 451, 1368, 735), (451, 163, 867, 1368), (543, 1369, 545, 89), (255, 868, 1369, 543), (868, 314, 866, 1369), (863, 1370, 865, 313), (260, 740, 1370, 863), (740, 90, 738, 1370), (598, 1371, 864, 118), (46, 548, 1371, 598), (548, 260, 863, 1371), (406, 1372, 412, 16), (118, 864, 1372, 406), (864, 313, 862, 1372), (859, 1373, 861, 312), (103, 583, 1373, 859), (583, 31, 739, 1373), (646, 1374, 860, 166), (7, 391, 1374, 646), (391, 103, 859, 1374), (454, 1375, 548, 46), (166, 860, 1375, 454), (860, 312, 858, 1375), (855, 1376, 857, 311), (151, 631, 1376, 855), (631, 13, 651, 1376), (739, 1377, 856, 259), (31, 439, 1377, 739), (439, 151, 855, 1377), (547, 1378, 549, 90), (259, 856, 1378, 547), (856, 311, 854, 1378), (851, 1379, 853, 310), (264, 744, 1379, 851), (744, 91, 742, 1379), (586, 1380, 852, 106), (34, 552, 1380, 586), (552, 264, 851, 1380), (394, 1381, 649, 5), (106, 852, 1381, 394), (852, 310, 850, 1381), (847, 1382, 849, 309), (124, 604, 1382, 847), (604, 52, 743, 1382), (634, 1383, 848, 154), (16, 412, 1383, 634), (412, 124, 847, 1383), (442, 1384, 552, 34), (154, 848, 1384, 442), (848, 309, 846, 1384), (843, 1385, 845, 308), (172, 652, 1385, 843), (652, 20, 650, 1385), (743, 1386, 844, 263), (52, 460, 1386, 743), (460, 172, 843, 1386), (551, 1387, 553, 91), (263, 844, 1387, 551), (844, 308, 842, 1387), (839, 1388, 841, 307), (268, 748, 1388, 839), (748, 92, 746, 1388), (602, 1389, 840, 122), (50, 556, 1389, 602), (556, 268, 839, 1389), (410, 1390, 637, 19), (122, 840, 1390, 410), (840, 307, 838, 1390), (835, 1391, 837, 306), (125, 605, 1391, 835), (605, 53, 747, 1391), (650, 1392, 836, 170), (20, 413, 1392, 650), (413, 125, 835, 1392), (458, 1393, 556, 50), (170, 836, 1393, 458), (836, 306, 834, 1393), (831, 1394, 833, 305), (173, 653, 1394, 831), (653, 10, 400, 1394), (747, 1395, 832, 267), (53, 461, 1395, 747), (461, 173, 831, 1395), (555, 1396, 557, 92), (267, 832, 1396, 555), (832, 305, 830, 1396), (827, 1397, 829, 304), (272, 752, 1397, 827), (752, 93, 750, 1397), (606, 1398, 828, 126), (54, 560, 1398, 606), (560, 272, 827, 1398), (414, 1399, 636, 18), (126, 828, 1399, 414), (828, 304, 826, 1399), (823, 1400, 825, 303), (129, 609, 1400, 823), (609, 57, 751, 1400), (654, 1401, 824, 174), (21, 417, 1401, 654), (417, 129, 823, 1401), (462, 1402, 560, 54), (174, 824, 1402, 462), (824, 303, 822, 1402), (819, 1403, 821, 302), (177, 657, 1403, 819), (657, 15, 405, 1403), (751, 1404, 820, 271), (57, 465, 1404, 751), (465, 177, 819, 1404), (559, 1405, 561, 93), (271, 820, 1405, 559), (820, 302, 818, 1405), (815, 1406, 817, 301), (276, 756, 1406, 815), (756, 94, 754, 1406), (610, 1407, 816, 130), (58, 564, 1407, 610), (564, 276, 815, 1407), (418, 1408, 627, 9), (130, 816, 1408, 418), (816, 301, 814, 1408), (811, 1409, 813, 300), (133, 613, 1409, 811), (613, 61, 755, 1409), (658, 1410, 812, 178), (22, 421, 1410, 658), (421, 133, 811, 1410), (466, 1411, 564, 58), (178, 812, 1411, 466), (812, 300, 810, 1411), (807, 1412, 809, 299), (181, 661, 1412, 807), (661, 19, 637, 1412), (755, 1413, 808, 275), (61, 469, 1413, 755), (469, 181, 807, 1413), (563, 1414, 565, 94), (275, 808, 1414, 563), (808, 299, 806, 1414), (803, 1415, 805, 298), (280, 760, 1415, 803), (760, 95, 758, 1415), (614, 1416, 804, 134), (62, 568, 1416, 614), (568, 280, 803, 1416), (422, 1417, 407, 17), (134, 804, 1417, 422), (804, 298, 802, 1417), (799, 1418, 801, 297), (137, 617, 1418, 799), (617, 65, 759, 1418), (662, 1419, 800, 182), (23, 425, 1419, 662), (425, 137, 799, 1419), (470, 1420, 568, 62), (182, 800, 1420, 470), (800, 297, 798, 1420), (795, 1421, 797, 296), (185, 665, 1421, 795), (665, 16, 634, 1421), (759, 1422, 796, 279), (65, 473, 1422, 759), (473, 185, 795, 1422), (567, 1423, 569, 95), (279, 796, 1423, 567), (796, 296, 794, 1423), (791, 1424, 793, 295), (284, 764, 1424, 791), (764, 96, 762, 1424), (618, 1425, 792, 138), (66, 572, 1425, 618), (572, 284, 791, 1425), (426, 1426, 404, 14), (138, 792, 1426, 426), (792, 295, 790, 1426), (787, 1427, 789, 294), (141, 621, 1427, 787), (621, 69, 763, 1427), (666, 1428, 788, 186), (24, 429, 1428, 666), (429, 141, 787, 1428), (474, 1429, 572, 66), (186, 788, 1429, 474), (788, 294, 786, 1429), (783, 1430, 785, 293), (189, 669, 1430, 783), (669, 13, 631, 1430), (763, 1431, 784, 283), (69, 477, 1431, 763), (477, 189, 783, 1431), (571, 1432, 573, 96), (283, 784, 1432, 571), (784, 293, 782, 1432), (779, 1433, 781, 292), (288, 768, 1433, 779), (768, 97, 766, 1433), (622, 1434, 780, 142), (70, 576, 1434, 622), (576, 288, 779, 1434), (430, 1435, 401, 11), (142, 780, 1435, 430), (780, 292, 778, 1435), (775, 1436, 777, 291), (145, 625, 1436, 775), (625, 73, 767, 1436), (670, 1437, 776, 190), (25, 433, 1437, 670), (433, 145, 775, 1437), (478, 1438, 576, 70), (190, 776, 1438, 478), (776, 291, 774, 1438), (771, 1439, 773, 290), (193, 673, 1439, 771), (673, 10, 628, 1439), (767, 1440, 772, 287), (73, 481, 1440, 767), (481, 193, 771, 1440), (575, 1441, 577, 97), (287, 772, 1441, 575), (772, 290, 770, 1441), (770, 1442, 769, 289), (290, 773, 1442, 770), (773, 148, 436, 1442), (774, 1443, 768, 288), (291, 777, 1443, 774), (777, 287, 575, 1443), (778, 1444, 593, 113), (292, 781, 1444, 778), (781, 286, 574, 1444), (782, 1445, 765, 285), (293, 785, 1445, 782), (785, 151, 439, 1445), (786, 1446, 764, 284), (294, 789, 1446, 786), (789, 283, 571, 1446), (790, 1447, 596, 116), (295, 793, 1447, 790), (793, 282, 570, 1447), (794, 1448, 761, 281), (296, 797, 1448, 794), (797, 154, 442, 1448), (798, 1449, 760, 280), (297, 801, 1449, 798), (801, 279, 567, 1449), (802, 1450, 599, 119), (298, 805, 1450, 802), (805, 278, 566, 1450), (806, 1451, 757, 277), (299, 809, 1451, 806), (809, 157, 445, 1451), (810, 1452, 756, 276), (300, 813, 1452, 810), (813, 275, 563, 1452), (814, 1453, 435, 147), (301, 817, 1453, 814), (817, 274, 562, 1453), (818, 1454, 753, 273), (302, 821, 1454, 818), (821, 117, 597, 1454), (822, 1455, 752, 272), (303, 825, 1455, 822), (825, 271, 559, 1455), (826, 1456, 444, 156), (304, 829, 1456, 826), (829, 270, 558, 1456), (830, 1457, 749, 269), (305, 833, 1457, 830), (833, 112, 592, 1457), (834, 1458, 748, 268), (306, 837, 1458, 834), (837, 267, 555, 1458), (838, 1459, 445, 157), (307, 841, 1459, 838), (841, 266, 554, 1459), (842, 1460, 745, 265), (308, 845, 1460, 842), (845, 170, 458, 1460), (846, 1461, 744, 264), (309, 849, 1461, 846), (849, 263, 551, 1461), (850, 1462, 457, 169), (310, 853, 1462, 850), (853, 262, 550, 1462), (854, 1463, 741, 261), (311, 857, 1463, 854), (857, 171, 459, 1463), (858, 1464, 740, 260), (312, 861, 1464, 858), (861, 259, 547, 1464), (862, 1465, 604, 124), (313, 865, 1465, 862), (865, 258, 546, 1465), (866, 1466, 737, 257), (314, 869, 1466, 866), (869, 100, 580, 1466), (870, 1467, 736, 256), (315, 873, 1467, 870), (873, 255, 543, 1467), (874, 1468, 605, 125), (316, 877, 1468, 874), (877, 254, 542, 1468), (878, 1469, 733, 253), (317, 881, 1469, 878), (881, 174, 462, 1469), (882, 1470, 732, 252), (318, 885, 1470, 882), (885, 251, 539, 1470), (886, 1471, 456, 168), (319, 889, 1471, 886), (889, 250, 538, 1471), (890, 1472, 729, 249), (320, 893, 1472, 890), (893, 175, 463, 1472), (894, 1473, 728, 248), (321, 897, 1473, 894), (897, 247, 535, 1473), (898, 1474, 608, 128), (322, 901, 1474, 898), (901, 246, 534, 1474), (902, 1475, 725, 245), (323, 905, 1475, 902), (905, 105, 585, 1475), (906, 1476, 724, 244), (324, 909, 1476, 906), (909, 243, 531, 1476), (910, 1477, 609, 129), (325, 913, 1477, 910), (913, 242, 530, 1477), (914, 1478, 721, 241), (326, 917, 1478, 914), (917, 178, 466, 1478), (918, 1479, 720, 240), (327, 921, 1479, 918), (921, 239, 527, 1479), (922, 1480, 447, 159), (328, 925, 1480, 922), (925, 238, 526, 1480), (926, 1481, 717, 237), (329, 929, 1481, 926), (929, 179, 467, 1481), (930, 1482, 716, 236), (330, 933, 1482, 930), (933, 235, 523, 1482), (934, 1483, 612, 132), (331, 937, 1483, 934), (937, 234, 522, 1483), (938, 1484, 713, 233), (332, 941, 1484, 938), (941, 169, 457, 1484), (942, 1485, 712, 232), (333, 945, 1485, 942), (945, 231, 519, 1485), (946, 1486, 613, 133), (334, 949, 1486, 946), (949, 230, 518, 1486), (950, 1487, 709, 229), (335, 953, 1487, 950), (953, 182, 470, 1487), (954, 1488, 708, 228), (336, 957, 1488, 954), (957, 227, 515, 1488), (958, 1489, 587, 107), (337, 961, 1489, 958), (961, 226, 514, 1489), (962, 1490, 705, 225), (338, 965, 1490, 962), (965, 183, 471, 1490), (966, 1491, 704, 224), (339, 969, 1491, 966), (969, 223, 511, 1491), (970, 1492, 616, 136), (340, 973, 1492, 970), (973, 222, 510, 1492), (974, 1493, 701, 221), (341, 977, 1493, 974), (977, 166, 454, 1493), (978, 1494, 700, 220), (342, 981, 1494, 978), (981, 219, 507, 1494), (982, 1495, 617, 137), (343, 985, 1495, 982), (985, 218, 506, 1495), (986, 1496, 697, 217), (344, 989, 1496, 986), (989, 186, 474, 1496), (990, 1497, 696, 216), (345, 993, 1497, 990), (993, 215, 503, 1497), (994, 1498, 584, 104), (346, 997, 1498, 994), (997, 214, 502, 1498), (998, 1499, 693, 213), (347, 1001, 1499, 998), (1001, 187, 475, 1499), (1002, 1500, 692, 212), (348, 1005, 1500, 1002), (1005, 211, 499, 1500), (1006, 1501, 620, 140), (349, 1009, 1501, 1006), (1009, 210, 498, 1501), (1010, 1502, 689, 209), (350, 1013, 1502, 1010), (1013, 163, 451, 1502), (1014, 1503, 688, 208), (351, 1017, 1503, 1014), (1017, 207, 495, 1503), (1018, 1504, 621, 141), (352, 1021, 1504, 1018), (1021, 206, 494, 1504), (1022, 1505, 685, 205), (353, 1025, 1505, 1022), (1025, 190, 478, 1505), (1026, 1506, 684, 204), (354, 1029, 1506, 1026), (1029, 203, 491, 1506), (1030, 1507, 581, 101), (355, 1033, 1507, 1030), (1033, 202, 490, 1507), (1034, 1508, 681, 201), (356, 1037, 1508, 1034), (1037, 191, 479, 1508), (1038, 1509, 680, 200), (357, 1041, 1509, 1038), (1041, 199, 487, 1509), (1042, 1510, 624, 144), (358, 1045, 1510, 1042), (1045, 198, 486, 1510), (1046, 1511, 677, 197), (359, 1049, 1511, 1046), (1049, 160, 448, 1511), (1050, 1512, 676, 196), (360, 1053, 1512, 1050), (1053, 195, 483, 1512), (1054, 1513, 625, 145), (361, 1057, 1513, 1054), (1057, 194, 482, 1513), (1058, 1514, 673, 193), (362, 1061, 1514, 1058), (1061, 112, 400, 1514), (1062, 1515, 672, 192), (363, 1065, 1515, 1062), (1065, 143, 431, 1515), (1066, 1516, 629, 149), (364, 1069, 1516, 1066), (1069, 142, 430, 1516), (1070, 1517, 669, 189), (365, 1073, 1517, 1070), (1073, 115, 403, 1517), (1074, 1518, 668, 188), (366, 1077, 1518, 1074), (1077, 139, 427, 1518), (1078, 1519, 632, 152), (367, 1081, 1519, 1078), (1081, 138, 426, 1519), (1082, 1520, 665, 185), (368, 1085, 1520, 1082), (1085, 118, 406, 1520), (1086, 1521, 664, 184), (369, 1089, 1521, 1086), (1089, 135, 423, 1521), (1090, 1522, 635, 155), (370, 1093, 1522, 1090), (1093, 134, 422, 1522), (1094, 1523, 661, 181), (371, 1097, 1523, 1094), (1097, 121, 409, 1523), (1098, 1524, 660, 180), (372, 1101, 1524, 1098), (1101, 131, 419, 1524), (1102, 1525, 399, 111), (373, 1105, 1525, 1102), (1105, 130, 418, 1525), (1106, 1526, 657, 177), (374, 1109, 1526, 1106), (1109, 153, 633, 1526), (1110, 1527, 656, 176), (375, 1113, 1527, 1110), (1113, 127, 415, 1527), (1114, 1528, 408, 120), (376, 1117, 1528, 1114), (1117, 126, 414, 1528), (1118, 1529, 653, 173), (377, 1121, 1529, 1118), (1121, 148, 628, 1529), (1122, 1530, 652, 172), (378, 1125, 1530, 1122), (1125, 123, 411, 1530), (1126, 1531, 409, 121), (379, 1129, 1531, 1126), (1129, 122, 410, 1531), (1130, 1532, 397, 109), (380, 1133, 1532, 1130), (1133, 160, 640, 1532), (1134, 1533, 396, 108), (381, 1137, 1533, 1134), (1137, 165, 645, 1533), (1138, 1534, 387, 99), (382, 1141, 1534, 1138), (1141, 109, 397, 1534), (1142, 1535, 647, 167), (383, 1145, 1535, 1142), (1145, 106, 394, 1535), (1146, 1536, 644, 164), (384, 1149, 1536, 1146), (1149, 103, 391, 1536), (1150, 1537, 641, 161), (385, 1153, 1537, 1150), (1153, 100, 388, 1537)])
me_cube_001.use_remesh_preserve_volume = False
me_cube_001.use_remesh_preserve_attributes = False
me_cube_001.use_mirror_vertex_groups = False
me_cube_001.update()

# ---- objects
ob_cube = bpy.data.objects.new('Cube', me_cube_001)
ob_lamp = bpy.data.objects.new('Lamp', light_lamp)
ob_camera = bpy.data.objects.new('Camera', cam_camera)

# ---- transforms, parenting, visibility, modifiers, constraints
ob_cube.location = (0.0, 0.0, 0.0)
ob_cube.scale = (0.6803, 1.0, 1.397)
ob_cube.lineart.crease_threshold = 0.0
ob_lamp.location = (4.076, 1.005, 5.904)
ob_lamp.rotation_euler = (0.6503, 0.05522, 1.866)
ob_lamp.lock_rotations_4d = False
ob_lamp.empty_display_type = 'ARROWS'
ob_lamp.color = (0.0, 0.0, 0.0, 0.0)
ob_lamp.lineart.crease_threshold = 0.0
ob_camera.location = (7.481, -6.508, 5.344)
ob_camera.rotation_euler = (1.109, 0.0, 0.8149)
ob_camera.lock_rotations_4d = False
ob_camera.empty_display_type = 'ARROWS'
ob_camera.color = (0.0, 0.0, 0.0, 0.0)
ob_camera.display_type = 'WIRE'
ob_camera.lineart.crease_threshold = 0.0

# ---- collection membership
col_collection_1.objects.link(ob_cube)
col_collection_1.objects.link(ob_lamp)
col_collection_1.objects.link(ob_camera)

# ---- scene / render settings (as saved in the file)
scene.camera = ob_camera
scene.frame_start = 1; scene.frame_end = 250; scene.frame_set(1)
scene.render.engine = 'BLENDER_EEVEE_NEXT'
scene.render.resolution_percentage = 50
scene.render.dither_intensity = 0.0
scene.cycles.use_denoising = False
scene.cycles.samples = 128
scene.cycles.sampling_pattern = 'TABULATED_SOBOL'
scene.cycles.light_sampling_threshold = 0.0
scene.cycles.use_adaptive_sampling = False
scene.cycles.use_light_tree = False
scene.cycles.blur_glossy = 0.0
scene.cycles.sample_clamp_indirect = 0.0
scene.view_settings.view_transform = 'Standard'
bpy.context.view_layer.update()
